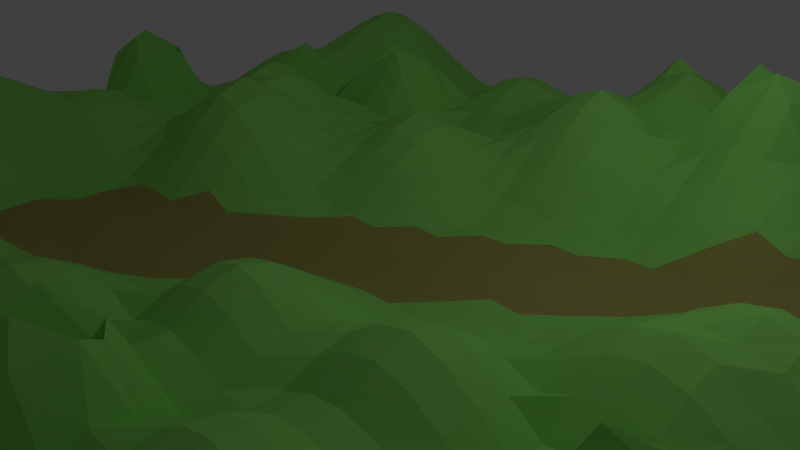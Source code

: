 # Source: terrain1.blend  (saved by Blender 2.66.1; exported with 4.5.12 LTS)
import bpy
from mathutils import Matrix  # noqa: F401  (used for matrix-valued properties, if any)

bpy.ops.wm.read_factory_settings(use_empty=True)
scene = bpy.context.scene
scene.name = 'Scene'

# ---- collections
col_collection_1 = bpy.data.collections.new('Collection 1'); scene.collection.children.link(col_collection_1)

# ---- materials (node trees are filled in below, after node groups)
mat_terrainmat1 = bpy.data.materials.new('terrainMat1')
mat_terrainmat1.alpha_threshold = 0.0
mat_terrainmat1.use_transparent_shadow = False
mat_terrainmat1.diffuse_color = (0.3021, 0.8, 0.1553, 1.0)
mat_terrainmat1.roughness = 0.5
mat_terrainmat1.line_color = (0.0, 0.0, 0.0, 1.0)
mat_terrainmat2 = bpy.data.materials.new('terrainMat2')
mat_terrainmat2.alpha_threshold = 0.0
mat_terrainmat2.use_transparent_shadow = False
mat_terrainmat2.diffuse_color = (0.233, 0.1572, 0.05636, 1.0)
mat_terrainmat2.roughness = 0.5
mat_terrainmat2.line_color = (0.0, 0.0, 0.0, 1.0)
mat_terrainmat3 = bpy.data.materials.new('terrainMat3')
mat_terrainmat3.alpha_threshold = 0.0
mat_terrainmat3.use_transparent_shadow = False
mat_terrainmat3.diffuse_color = (0.3931, 0.3713, 0.1067, 1.0)
mat_terrainmat3.roughness = 0.5
mat_terrainmat3.line_color = (0.0, 0.0, 0.0, 1.0)

# ---- material node trees

# ---- world
world_world = bpy.data.worlds.new('World'); scene.world = world_world
world_world.color = (0.05088, 0.05088, 0.05088)
world_world.use_sun_shadow = False
world_world.sun_shadow_jitter_overblur = 0.0
world_world.cycles.sampling_method = 'MANUAL'
world_world.cycles.sample_map_resolution = 256

# ---- cameras
cam_camera = bpy.data.cameras.new('Camera')
cam_camera.clip_end = 100.0
cam_camera.lens = 35.0
cam_camera.sensor_width = 32.0
cam_camera.sensor_height = 18.0
cam_camera.ortho_scale = 7.314
cam_camera.dof.focus_distance = 0.0
cam_camera.dof.aperture_fstop = 128.0

# ---- lights
light_lamp = bpy.data.lights.new('Lamp', 'POINT')
light_lamp.transmission_factor = 0.0
light_lamp.cutoff_distance = 30.0
light_lamp.energy = 100.0
light_lamp.shadow_buffer_clip_start = 1.001
light_lamp.shadow_soft_size = 0.1
light_lamp.shadow_maximum_resolution = 0.006
light_lamp.use_absolute_resolution = True
light_lamp.cycles.use_multiple_importance_sampling = False

# ---- meshes
me_plane = bpy.data.meshes.new('Plane')
me_plane.from_pydata([(1.0, -1.0, 0.0), (-1.0, -1.0, 0.03596), (1.0, 1.0, 0.08947), (-1.0, 1.0, 0.0), (0.0, -1.0, 0.02003), (0.0, 1.0, 0.004398), (1.0, 0.0, 0.05448), (-1.0, 0.0, 0.004398), (0.0, 0.0, 0.0), (-0.5, -1.0, 0.0001367), (-0.5, 1.0, 0.04225), (1.0, 0.5, 0.0), (-1.0, -0.5, 0.1289), (0.5, -1.0, 0.002299), (0.5, 1.0, 0.04225), (1.0, -0.5, 0.0), (-1.0, 0.5, 0.0), (0.0, 0.5, 0.0863), (0.0, -0.5, 0.1374), (-0.5, 0.0, 0.09381), (0.5, 0.0, 0.01485), (0.5, 0.5, 0.0594), (-0.5, 0.5, 0.06193), (-0.5, -0.5, 0.01388), (0.5, -0.5, 0.1215), (-0.75, -1.0, 0.0001367), (-0.75, 1.0, 0.04225), (1.0, 0.75, 0.08947), (-1.0, -0.75, 0.03596), (0.75, -1.0, 0.03878), (0.75, 1.0, 0.08947), (1.0, -0.75, 0.0), (-1.0, 0.75, 0.0), (0.0, 0.75, 0.1374), (0.0, -0.75, 0.0463), (-0.75, 0.0, 0.1374), (0.25, 0.0, 0.004613), (-0.25, -1.0, 0.01811), (-0.25, 1.0, 0.0), (1.0, 0.25, 0.05448), (-1.0, -0.25, 0.1793), (0.25, -1.0, 0.08349), (0.25, 1.0, 0.1289), (1.0, -0.2495, 0.1606), (-0.9997, 0.2505, 0.1606), (0.0, 0.25, 0.08349), (0.0, -0.25, 0.004398), (-0.25, 0.0, 0.08947), (0.75, 0.0, 0.1374), (0.5159, 0.7784, 0.3016), (0.5, 0.25, 0.01152), (0.25, 0.5, 0.1442), (0.75, 0.5, 0.05448), (-0.5, 0.75, 0.1289), (-0.5, 0.25, 0.1995), (-0.75, 0.5, 0.1374), (-0.2487, 0.5023, 0.1733), (-0.5, -0.25, 0.0), (-0.5, -0.75, 0.1509), (-0.75, -0.5, 0.129), (-0.25, -0.5, 0.07243), (0.5, -0.25, 0.1374), (0.5, -0.75, 0.03878), (0.25, -0.5, 0.09766), (0.75, -0.5, 0.1215), (0.75, 0.75, 0.1354), (-0.25, 0.75, 0.0463), (-0.25, -0.25, 0.0), (0.75, -0.25, 0.0463), (0.25, 0.75, 0.1442), (0.25, 0.25, 0.004613), (0.75, 0.25, 0.05448), (-0.75, 0.75, 0.1332), (-0.75, 0.25, 0.004398), (-0.25, 0.25, 0.1083), (-0.75, -0.25, 0.1091), (-0.75, -0.75, 0.09493), (-0.25, -0.75, 0.1995), (0.25, -0.25, 0.1374), (0.25, -0.75, 0.106), (0.75, -0.75, 0.1215), (-0.875, -1.0, 0.03596), (-0.875, 1.0, 0.0), (1.0, 0.875, 0.1442), (-0.9851, -0.8485, 0.2131), (0.875, -1.0, 0.002299), (0.875, 1.0, 0.1442), (1.0, -0.875, 0.0), (-1.0, 0.875, 0.0), (0.0, 0.875, 0.08349), (0.0, -0.875, 0.0463), (-0.875, 0.0, 0.08349), (0.125, 0.0, 0.0), (-0.125, -1.0, 0.0), (-0.125, 1.0, 0.004398), (1.0, 0.125, 0.09493), (-1.0, -0.125, 0.07243), (0.125, -1.0, 0.08349), (0.125, 1.0, 0.04225), (1.0, -0.125, 0.02003), (-0.9997, 0.1255, 0.1606), (0.0, 0.125, 0.004398), (0.0, -0.125, 0.0), (-0.125, 0.0, 0.006896), (0.875, 0.0, 0.1374), (0.5, 0.875, 0.114), (0.5, 0.125, 0.01755), (0.125, 0.5, 0.1083), (0.625, 0.5, 0.09493), (-0.5, 0.875, 0.1289), (-0.5, 0.125, 0.1442), (-0.875, 0.5, 0.0463), (-0.3738, 0.5022, 0.1726), (-0.5, -0.125, 0.01128), (-0.5, -0.875, 0.09128), (-0.875, -0.5, 0.1995), (-0.375, -0.5, 0.06808), (0.5, -0.125, 0.0763), (0.5, -0.875, 0.03878), (0.125, -0.5, 0.08349), (0.625, -0.5, 0.1215), (-0.625, -1.0, 0.007201), (-0.625, 1.0, 0.07833), (1.0, 0.625, 0.006896), (-1.0, -0.625, 0.04225), (0.625, -1.0, 0.03878), (0.625, 1.0, 0.006896), (1.0, -0.625, 0.0), (-1.0, 0.625, 0.0), (0.0, 0.625, 0.09812), (0.0, -0.625, 0.1374), (-0.625, 0.0, 0.0863), (0.375, 0.0, 0.01152), (-0.375, -1.0, 0.01811), (-0.375, 1.0, 0.0), (1.0, 0.375, 0.0001367), (-1.0, -0.375, 0.1793), (0.375, -1.0, 0.02003), (0.375, 1.0, 0.1289), (1.0, -0.3745, 0.1606), (-1.0, 0.375, 0.0), (0.0, 0.375, 0.1374), (0.0, -0.375, 0.0463), (-0.375, 0.0, 0.1442), (0.625, 0.0, 0.04239), (0.5, 0.625, 0.1406), (0.5, 0.375, 0.001051), (0.375, 0.5, 0.08961), (0.875, 0.5, 0.0001367), (-0.5, 0.625, 0.06152), (-0.5, 0.375, 0.1474), (-0.625, 0.5, 0.1878), (-0.125, 0.5, 0.08349), (-0.5, -0.375, 0.0), (-0.5, -0.625, 0.1153), (-0.625, -0.5, 0.02525), (-0.125, -0.5, 0.09101), (0.5, -0.375, 0.08349), (0.5, -0.625, 0.1215), (0.375, -0.5, 0.03878), (0.875, -0.5, 0.03878), (0.75, 0.875, 0.1444), (0.75, 0.625, 0.09689), (0.6419, 0.7801, 0.2714), (0.875, 0.75, 0.1444), (-0.25, 0.875, 0.02003), (-0.2487, 0.6273, 0.17), (-0.375, 0.75, 0.01811), (-0.125, 0.75, 0.1374), (-0.25, -0.125, 0.006896), (-0.25, -0.375, 0.0), (-0.375, -0.25, 0.0), (-0.125, -0.25, 0.0), (0.75, -0.125, 0.08349), (0.75, -0.375, 0.03878), (0.625, -0.25, 0.1374), (0.8755, -0.2491, 0.1644), (0.25, 0.875, 0.1995), (0.25, 0.625, 0.2226), (0.125, 0.75, 0.1295), (0.375, 0.75, 0.129), (0.25, 0.375, 0.02312), (0.25, 0.125, 0.008479), (0.125, 0.25, 0.02003), (0.375, 0.25, 0.01152), (0.75, 0.375, 0.0001367), (0.75, 0.125, 0.09493), (0.625, 0.25, 0.004729), (0.875, 0.25, 0.09493), (-0.75, 0.875, 0.1289), (-0.75, 0.625, 0.1136), (-0.875, 0.75, 0.01811), (-0.625, 0.75, 0.2038), (-0.75, 0.375, 0.08349), (-0.75, 0.125, 0.0463), (-0.8747, 0.2505, 0.1606), (-0.625, 0.25, 0.08267), (-0.25, 0.375, 0.08457), (-0.25, 0.125, 0.1442), (-0.375, 0.25, 0.1995), (-0.125, 0.25, 0.0863), (-0.75, -0.125, 0.1386), (-0.75, -0.375, 0.1289), (-0.875, -0.25, 0.1973), (-0.625, -0.25, 0.02003), (-0.75, -0.625, 0.09128), (-0.75, -0.875, 0.05448), (-0.875, -0.75, 0.04283), (-0.625, -0.75, 0.1564), (-0.25, -0.625, 0.1836), (-0.25, -0.875, 0.1289), (-0.375, -0.75, 0.2064), (-0.125, -0.75, 0.09726), (0.25, -0.125, 0.0463), (0.25, -0.375, 0.1374), (0.125, -0.25, 0.08349), (0.375, -0.25, 0.08349), (0.2886, -0.5562, 0.1377), (0.25, -0.875, 0.1878), (0.125, -0.75, 0.08349), (0.375, -0.75, 0.02003), (0.75, -0.625, 0.1215), (0.75, -0.875, 0.1215), (0.625, -0.75, 0.1215), (0.875, -0.75, 0.03878), (0.875, 0.875, 0.2226), (-0.125, 0.875, 0.08349), (-0.125, -0.125, 0.0), (0.875, -0.125, 0.08349), (0.375, 0.875, 0.1995), (0.375, 0.375, 0.007384), (0.875, 0.375, 0.007201), (-0.625, 0.875, 0.1995), (-0.625, 0.375, 0.1136), (-0.125, 0.375, 0.1374), (-0.625, -0.125, 0.08349), (-0.625, -0.625, 0.09493), (-0.125, -0.625, 0.1354), (0.375, -0.125, 0.01944), (0.375, -0.625, 0.09476), (0.875, -0.625, 0.03878), (0.625, 0.875, 0.04894), (0.625, 0.625, 0.1679), (0.875, 0.625, 0.03025), (-0.375, 0.875, 0.01811), (-0.3747, 0.6255, 0.1606), (-0.125, 0.625, 0.08349), (-0.375, -0.125, 0.02312), (-0.375, -0.375, 0.0), (-0.125, -0.375, 0.02003), (0.625, -0.125, 0.08349), (0.625, -0.375, 0.08349), (0.8754, -0.3743, 0.1627), (0.125, 0.875, 0.09726), (0.125, 0.625, 0.1626), (0.375, 0.625, 0.1512), (0.125, 0.375, 0.05174), (0.125, 0.125, 0.0), (0.375, 0.125, 0.01755), (0.625, 0.375, 0.007201), (0.625, 0.125, 0.02373), (0.875, 0.125, 0.1564), (-0.875, 0.875, 0.01811), (-0.875, 0.625, 0.02003), (-0.625, 0.625, 0.1441), (-0.875, 0.375, 0.02003), (-0.8737, 0.1273, 0.1733), (-0.625, 0.125, 0.06152), (-0.375, 0.375, 0.1289), (-0.375, 0.125, 0.2226), (-0.125, 0.125, 0.02749), (-0.875, -0.125, 0.1354), (-0.875, -0.375, 0.1995), (-0.625, -0.375, 0.01811), (-0.875, -0.625, 0.07847), (-0.8601, -0.8485, 0.187), (-0.625, -0.875, 0.09493), (-0.375, -0.625, 0.1794), (-0.375, -0.875, 0.129), (-0.125, -0.875, 0.04225), (0.125, -0.125, 0.02003), (0.125, -0.375, 0.08349), (0.375, -0.375, 0.08349), (0.125, -0.625, 0.106), (0.125, -0.875, 0.1374), (0.375, -0.875, 0.0463), (0.625, -0.625, 0.1215), (0.625, -0.875, 0.1215), (0.875, -0.875, 0.03878), (-0.9375, -1.0, 0.06621), (-0.9375, 1.0, 0.0), (1.0, 0.9375, 0.1289), (-0.9997, -0.937, 0.1606), (0.9375, -1.0, 0.0), (0.9375, 1.0, 0.1289), (1.0, -0.9375, 0.0), (-1.0, 0.9375, 0.0), (0.0, 0.9375, 0.03878), (0.0, -0.9375, 0.03878), (-0.9375, 0.0, 0.03878), (0.0625, 0.0, 0.0), (-0.0625, -1.0, 0.0001367), (-0.0625, 1.0, 0.007201), (1.0, 0.0625, 0.08349), (-1.0, -0.0625, 0.02525), (0.0625, -1.0, 0.05448), (0.0625, 1.0, 0.007033), (1.0, -0.0625, 0.03878), (-1.0, 0.0625, 0.0361), (0.0, 0.0625, 0.0), (0.0, -0.0625, 0.0), (-0.0625, 0.0, 0.0), (0.9375, 0.0, 0.09493), (0.5, 0.9375, 0.06808), (0.5, 0.0625, 0.01503), (0.0625, 0.5, 0.09128), (0.5625, 0.5, 0.08349), (-0.5, 0.9375, 0.08947), (-0.5, 0.0625, 0.129), (-0.9375, 0.5, 0.007201), (-0.4375, 0.5, 0.06056), (-0.5, -0.0625, 0.04935), (-0.5, -0.9375, 0.03336), (-0.9375, -0.5, 0.1793), (-0.4375, -0.5, 0.04225), (0.5, -0.0625, 0.03715), (0.5, -0.9375, 0.02003), (0.0625, -0.5, 0.1215), (0.5625, -0.5, 0.1374), (-0.5625, -1.0, 0.004398), (-0.5625, 1.0, 0.06808), (1.0, 0.5625, 0.0), (-1.0, -0.5625, 0.08947), (0.5625, -1.0, 0.02003), (0.5625, 1.0, 0.006896), (1.0, -0.5625, 0.0), (-1.0, 0.5625, 0.0), (0.0, 0.5625, 0.05514), (0.0, -0.5625, 0.1564), (-0.5625, 0.0, 0.07822), (0.4375, 0.0, 0.01246), (-0.4375, -1.0, 0.006896), (-0.4375, 1.0, 0.01375), (1.0, 0.4375, 0.0), (-1.0, -0.4375, 0.1442), (0.4375, -1.0, 0.0001367), (0.4375, 1.0, 0.08947), (1.0, -0.4375, 0.03596), (-1.0, 0.4375, 0.0), (0.0, 0.4375, 0.1215), (0.0, -0.4375, 0.09493), (-0.4375, 0.0, 0.1289), (0.5625, 0.0, 0.01478), (0.5, 0.5625, 0.09426), (0.5, 0.4375, 0.02003), (0.4375, 0.5, 0.06152), (0.9375, 0.5, 0.0), (-0.5, 0.5625, 0.04464), (-0.5, 0.4375, 0.1031), (-0.5625, 0.5, 0.09689), (-0.0625, 0.5, 0.09493), (-0.5, -0.4375, 0.0), (-0.5, -0.5625, 0.06152), (-0.5625, -0.5, 0.004398), (-0.0625, -0.5, 0.1215), (0.5, -0.4375, 0.08349), (0.5, -0.5625, 0.1374), (0.4375, -0.5, 0.08349), (0.9375, -0.5, 0.004398), (0.75, 0.9375, 0.1289), (0.75, 0.5625, 0.08349), (0.6011, 0.8188, 0.2196), (0.8125, 0.75, 0.1474), (-0.25, 0.9375, 0.002299), (-0.2346, 0.5899, 0.1865), (-0.4375, 0.75, 0.06808), (-0.1875, 0.75, 0.09493), (-0.25, -0.0625, 0.04225), (-0.25, -0.4375, 0.01824), (-0.4375, -0.25, 0.0), (-0.1875, -0.25, 0.0), (0.75, -0.0625, 0.1215), (0.75, -0.4375, 0.08349), (0.5625, -0.25, 0.1564), (0.8125, -0.25, 0.04283), (0.25, 0.9375, 0.2297), (0.25, 0.5625, 0.1995), (0.0625, 0.75, 0.1219), (0.3125, 0.75, 0.1442), (0.25, 0.4375, 0.07833), (0.25, 0.0625, 0.007585), (0.0625, 0.25, 0.05448), (0.3125, 0.25, 0.009303), (0.75, 0.4375, 0.02003), (0.75, 0.0625, 0.1215), (0.5625, 0.25, 0.009303), (0.8125, 0.25, 0.08349), (-0.75, 0.9375, 0.08947), (-0.75, 0.5625, 0.1219), (-0.9375, 0.75, 0.0), (-0.6875, 0.75, 0.1862), (-0.75, 0.4375, 0.1215), (-0.75, 0.0625, 0.09493), (-0.9226, 0.2765, 0.1638), (-0.6875, 0.25, 0.03025), (-0.25, 0.4375, 0.07225), (-0.25, 0.0625, 0.1289), (-0.4375, 0.25, 0.2226), (-0.1875, 0.25, 0.09128), (-0.75, -0.0625, 0.1564), (-0.75, -0.4375, 0.1442), (-0.9375, -0.25, 0.2017), (-0.6875, -0.25, 0.05514), (-0.75, -0.5625, 0.1083), (-0.75, -0.9375, 0.02003), (-0.9375, -0.75, 0.06621), (-0.6875, -0.75, 0.1374), (-0.25, -0.5625, 0.1359), (-0.25, -0.9375, 0.06808), (-0.4375, -0.75, 0.1819), (-0.1875, -0.75, 0.1465), (0.25, -0.0625, 0.007143), (0.25, -0.4375, 0.09493), (0.0625, -0.25, 0.03878), (0.3125, -0.25, 0.1215), (0.2655, -0.5349, 0.1673), (0.25, -0.9375, 0.1215), (0.0625, -0.75, 0.05448), (0.3125, -0.75, 0.07617), (0.75, -0.5625, 0.1374), (0.75, -0.9375, 0.08349), (0.5625, -0.75, 0.08349), (0.8125, -0.75, 0.08349), (-0.8125, -1.0, 0.0), (-0.8125, 1.0, 0.01375), (1.0, 0.8125, 0.1289), (-0.9997, -0.812, 0.1606), (0.8125, -1.0, 0.02003), (0.8125, 1.0, 0.1289), (1.0, -0.8125, 0.0), (-1.0, 0.8125, 0.0), (0.0, 0.8125, 0.1215), (0.0, -0.8125, 0.03878), (-0.8125, 0.0, 0.1215), (0.1875, 0.0, -0.0005227), (-0.1875, -1.0, 0.006896), (-0.1875, 1.0, 0.0001367), (1.0, 0.1875, 0.08349), (-1.0, -0.1875, 0.129), (0.1875, -1.0, 0.09493), (0.1875, 1.0, 0.08947), (1.0, -0.1875, 0.03823), (-0.9851, 0.214, 0.2131), (0.0, 0.1875, 0.03878), (0.0, -0.1875, 0.0001367), (-0.1875, 0.0, 0.04225), (0.8125, 0.0, 0.1564), (0.5003, 0.813, 0.2477), (0.5, 0.1875, 0.01503), (0.1875, 0.5, 0.129), (0.6875, 0.5, 0.08349), (-0.5, 0.8125, 0.1442), (-0.5, 0.1875, 0.1793), (-0.8125, 0.5, 0.09493), (-0.2962, 0.5291, 0.2179), (-0.5, -0.1875, 0.0001367), (-0.5, -0.8125, 0.1354), (-0.8125, -0.5, 0.1793), (-0.3125, -0.5, 0.07833), (0.5, -0.1875, 0.1215), (0.5, -0.8125, 0.0463), (0.1875, -0.5, 0.06754), (0.6875, -0.5, 0.1374), (-0.6875, -1.0, 0.004398), (-0.6875, 1.0, 0.06808), (1.0, 0.6875, 0.04225), (-1.0, -0.6875, 0.006896), (0.6875, -1.0, 0.0463), (0.6875, 1.0, 0.04225), (1.0, -0.6875, 0.0), (-1.0, 0.6875, 0.0), (0.0, 0.6875, 0.1264), (0.0, -0.6875, 0.09493), (-0.6875, 0.0, 0.1215), (0.3125, 0.0, 0.009303), (-0.3125, -1.0, 0.02312), (-0.3125, 1.0, 0.0), (1.0, 0.3125, 0.02003), (-1.0, -0.3125, 0.1995), (0.3125, -1.0, 0.05448), (0.3125, 1.0, 0.1442), (1.015, -0.286, 0.187), (-1.0, 0.3125, 0.03596), (0.0, 0.3125, 0.1215), (0.0, -0.3125, 0.007201), (-0.3125, 0.0, 0.1289), (0.6875, 0.0, 0.09203), (0.5007, 0.6887, 0.2534), (0.5, 0.3125, 0.007585), (0.3125, 0.5, 0.1289), (0.8125, 0.5, 0.02003), (-0.5, 0.6875, 0.09175), (-0.5, 0.3125, 0.1815), (-0.6875, 0.5, 0.1564), (-0.1875, 0.5, 0.07397), (-0.5, -0.3125, 0.0), (-0.5, -0.6875, 0.1441), (-0.6875, -0.5, 0.07243), (-0.1875, -0.5, 0.07822), (0.5, -0.3125, 0.1215), (0.5, -0.6875, 0.08349), (0.3125, -0.5, 0.06754), (0.8125, -0.5, 0.08349), (0.75, 0.8125, 0.1474), (0.75, 0.6875, 0.1136), (0.6875, 0.75, 0.1732), (0.9375, 0.75, 0.1289), (-0.25, 0.8125, 0.03878), (-0.25, 0.6875, 0.06573), (-0.3125, 0.75, 0.007201), (-0.0625, 0.75, 0.1564), (-0.25, -0.1875, 0.0), (-0.25, -0.3125, 0.0), (-0.3125, -0.25, 0.0), (-0.0625, -0.25, 0.0), (0.75, -0.1875, 0.03878), (0.75, -0.3125, 0.03878), (0.6875, -0.25, 0.09493), (0.9524, -0.2235, 0.1638), (0.25, 0.8125, 0.1793), (0.25, 0.6875, 0.1995), (0.1875, 0.75, 0.1359), (0.4375, 0.75, 0.1702), (0.25, 0.3125, 0.0002514), (0.25, 0.1875, 0.007585), (0.1875, 0.25, -0.000387), (0.4375, 0.25, 0.01235), (0.75, 0.3125, 0.02003), (0.75, 0.1875, 0.08349), (0.6875, 0.25, 0.01929), (0.9375, 0.25, 0.08349), (-0.75, 0.8125, 0.1442), (-0.75, 0.6875, 0.1239), (-0.8125, 0.75, 0.06822), (-0.5625, 0.75, 0.1794), (-0.75, 0.3125, 0.03878), (-0.75, 0.1875, 0.007201), (-0.8125, 0.25, 0.0361), (-0.5625, 0.25, 0.1444), (-0.25, 0.3125, 0.1031), (-0.25, 0.1875, 0.1311), (-0.3125, 0.25, 0.1444), (-0.0625, 0.25, 0.09493), (-0.75, -0.1875, 0.1219), (-0.75, -0.3125, 0.09652), (-0.8125, -0.25, 0.162), (-0.5625, -0.25, 0.002299), (-0.75, -0.6875, 0.0863), (-0.75, -0.8125, 0.08349), (-0.8125, -0.75, 0.0463), (-0.5625, -0.75, 0.1421), (-0.25, -0.6875, 0.1996), (-0.25, -0.8125, 0.1793), (-0.3125, -0.75, 0.2226), (-0.0625, -0.75, 0.05989), (0.25, -0.1875, 0.09493), (0.25, -0.3125, 0.1564), (0.1875, -0.25, 0.1215), (0.4375, -0.25, 0.09493), (0.2676, -0.6561, 0.226), (0.25, -0.8125, 0.1215), (0.1875, -0.75, 0.09784), (0.4375, -0.75, 0.02003), (0.75, -0.6875, 0.08349), (0.75, -0.8125, 0.1878), (0.6875, -0.75, 0.1374), (0.9375, -0.75, 0.004398), (0.875, 0.9375, 0.1995), (0.875, 0.8125, 0.1995), (0.8125, 0.875, 0.1995), (0.9375, 0.875, 0.1995), (-0.125, 0.9375, 0.03878), (-0.125, 0.8125, 0.1215), (-0.1875, 0.875, 0.05448), (-0.0625, 0.875, 0.09493), (-0.125, -0.0625, 0.0), (-0.125, -0.1875, 0.0), (-0.1875, -0.125, 0.0), (-0.0625, -0.125, 0.0), (0.875, -0.0625, 0.1215), (0.875, -0.1875, 0.06573), (0.8125, -0.125, 0.09493), (0.9375, -0.125, 0.05448), (0.375, 0.9375, 0.1793), (0.375, 0.8125, 0.1793), (0.3125, 0.875, 0.2226), (0.4375, 0.875, 0.1442), (0.375, 0.4375, 0.04225), (0.375, 0.3125, 0.007585), (0.3125, 0.375, 0.01743), (0.4375, 0.375, 0.001725), (0.875, 0.4375, 0.0), (0.875, 0.3125, 0.0463), (0.8125, 0.375, 0.004398), (0.9375, 0.375, 0.004398), (-0.625, 0.9375, 0.1442), (-0.625, 0.8125, 0.2226), (-0.6875, 0.875, 0.1793), (-0.5625, 0.875, 0.1793), (-0.625, 0.4375, 0.1243), (-0.625, 0.3125, 0.1031), (-0.6875, 0.375, 0.09689), (-0.5625, 0.375, 0.1354), (-0.125, 0.4375, 0.1215), (-0.125, 0.3125, 0.1215), (-0.1875, 0.375, 0.09689), (-0.0625, 0.375, 0.1564), (-0.625, -0.0625, 0.09493), (-0.625, -0.1875, 0.05448), (-0.6875, -0.125, 0.1215), (-0.5625, -0.125, 0.03878), (-0.625, -0.5625, 0.05174), (-0.625, -0.6875, 0.1374), (-0.6875, -0.625, 0.09101), (-0.5625, -0.625, 0.09426), (-0.125, -0.5625, 0.1219), (-0.125, -0.6875, 0.1249), (-0.1875, -0.625, 0.162), (-0.0625, -0.625, 0.1264), (0.375, -0.0625, 0.009404), (0.375, -0.1875, 0.05448), (0.3125, -0.125, 0.03756), (0.4375, -0.125, 0.04979), (0.375, -0.5625, 0.07187), (0.375, -0.6875, 0.05443), (0.3273, -0.5985, 0.1914), (0.4375, -0.625, 0.08349), (0.875, -0.5625, 0.0463), (0.875, -0.6875, 0.02003), (0.8125, -0.625, 0.08349), (0.9375, -0.625, 0.004398), (0.625, 0.9375, 0.01811), (0.625, 0.8125, 0.2138), (0.5625, 0.875, 0.06641), (0.6875, 0.875, 0.08267), (0.6263, 0.6898, 0.2595), (0.625, 0.5625, 0.1374), (0.5625, 0.625, 0.1823), (0.6875, 0.625, 0.1374), (0.875, 0.6875, 0.08267), (0.875, 0.5625, 0.004398), (0.8125, 0.625, 0.06193), (0.9375, 0.625, 0.01811), (-0.375, 0.9375, 0.006896), (-0.375, 0.8125, 0.02312), (-0.4375, 0.875, 0.06808), (-0.3125, 0.875, 0.0001367), (-0.375, 0.6875, 0.04255), (-0.3602, 0.589, 0.2131), (-0.4375, 0.625, 0.04861), (-0.2976, 0.6515, 0.1638), (-0.125, 0.6875, 0.1215), (-0.125, 0.5625, 0.03878), (-0.1875, 0.625, 0.07397), (-0.0625, 0.625, 0.09493), (-0.375, -0.0625, 0.07833), (-0.375, -0.1875, 0.0), (-0.4375, -0.125, 0.01811), (-0.3125, -0.125, 0.01811), (-0.375, -0.3125, 0.0), (-0.375, -0.4375, 0.01811), (-0.4375, -0.375, 0.0), (-0.3125, -0.375, 0.0), (-0.125, -0.3125, 0.0001367), (-0.125, -0.4375, 0.05448), (-0.1875, -0.375, 0.002299), (-0.0625, -0.375, 0.03878), (0.625, -0.0625, 0.03659), (0.625, -0.1875, 0.1215), (0.5625, -0.125, 0.09203), (0.6875, -0.125, 0.05448), (0.625, -0.3125, 0.1215), (0.625, -0.4375, 0.08349), (0.5625, -0.375, 0.09493), (0.6875, -0.375, 0.05448), (0.8899, -0.286, 0.2131), (0.875, -0.4375, 0.05345), (0.8125, -0.375, 0.05345), (0.9524, -0.3485, 0.2135), (0.125, 0.9375, 0.07036), (0.125, 0.8125, 0.1031), (0.0625, 0.875, 0.07373), (0.1875, 0.875, 0.1444), (0.125, 0.6875, 0.162), (0.125, 0.5625, 0.1311), (0.0625, 0.625, 0.1249), (0.1875, 0.625, 0.1996), (0.375, 0.6875, 0.1332), (0.375, 0.5625, 0.1332), (0.3125, 0.625, 0.1995), (0.4375, 0.625, 0.1189), (0.125, 0.4375, 0.07822), (0.125, 0.3125, 0.03878), (0.0625, 0.375, 0.09493), (0.1875, 0.375, 0.02525), (0.125, 0.1875, 0.002299), (0.125, 0.0625, 0.0), (0.0625, 0.125, 0.0001367), (0.1875, 0.125, 0.001725), (0.375, 0.1875, 0.01503), (0.375, 0.0625, 0.01503), (0.3125, 0.125, 0.01235), (0.4375, 0.125, 0.02192), (0.625, 0.4375, 0.0463), (0.625, 0.3125, 0.0002514), (0.5625, 0.375, 0.003842), (0.6875, 0.375, 0.004398), (0.625, 0.1875, 0.01106), (0.625, 0.0625, 0.03715), (0.5625, 0.125, 0.01246), (0.6875, 0.125, 0.04979), (0.875, 0.1875, 0.1374), (0.875, 0.0625, 0.1374), (0.8125, 0.125, 0.1374), (0.9375, 0.125, 0.1374), (-0.875, 0.9375, 0.006896), (-0.875, 0.8125, 0.02312), (-0.9375, 0.875, 0.0), (-0.8125, 0.875, 0.06808), (-0.875, 0.6875, 0.009191), (-0.875, 0.5625, 0.03878), (-0.9375, 0.625, 0.0001367), (-0.8125, 0.625, 0.06533), (-0.625, 0.6875, 0.177), (-0.625, 0.5625, 0.129), (-0.6875, 0.625, 0.1425), (-0.5625, 0.625, 0.1153), (-0.875, 0.4375, 0.03878), (-0.875, 0.3125, 0.03823), (-0.9375, 0.375, 0.0001367), (-0.8125, 0.375, 0.05448), (-0.8601, 0.214, 0.187), (-0.875, 0.0625, 0.07397), (-0.9221, 0.1524, 0.2151), (-0.8125, 0.125, 0.06573), (-0.625, 0.1875, 0.06822), (-0.625, 0.0625, 0.06921), (-0.6875, 0.125, 0.04464), (-0.5625, 0.125, 0.09175), (-0.375, 0.4375, 0.08062), (-0.375, 0.3125, 0.1793), (-0.4375, 0.375, 0.1444), (-0.3125, 0.375, 0.09652), (-0.375, 0.1875, 0.1995), (-0.375, 0.0625, 0.1995), (-0.4375, 0.125, 0.1995), (-0.3125, 0.125, 0.1995), (-0.125, 0.1875, 0.05514), (-0.125, 0.0625, 0.01811), (-0.1875, 0.125, 0.07847), (-0.0625, 0.125, 0.007201), (-0.875, -0.0625, 0.1039), (-0.875, -0.1875, 0.1724), (-0.9375, -0.125, 0.1131), (-0.8125, -0.125, 0.1407), (-0.875, -0.3125, 0.1996), (-0.875, -0.4375, 0.2226), (-0.9375, -0.375, 0.1995), (-0.8125, -0.375, 0.1793), (-0.625, -0.3125, 0.007033), (-0.625, -0.4375, 0.02312), (-0.6875, -0.375, 0.06808), (-0.5625, -0.375, 0.0), (-0.875, -0.5625, 0.1442), (-0.875, -0.6875, 0.02749), (-0.9375, -0.625, 0.06808), (-0.8125, -0.625, 0.0871), (-0.8745, -0.8116, 0.1643), (-0.8747, -0.937, 0.1606), (-0.8989, -0.8062, 0.1333), (-0.8125, -0.875, 0.08266), (-0.625, -0.8125, 0.1374), (-0.625, -0.9375, 0.0463), (-0.6875, -0.875, 0.08349), (-0.5625, -0.875, 0.0863), (-0.375, -0.5625, 0.1289), (-0.375, -0.6875, 0.2038), (-0.4375, -0.625, 0.1474), (-0.3125, -0.625, 0.1995), (-0.375, -0.8125, 0.1836), (-0.375, -0.9375, 0.06808), (-0.4375, -0.875, 0.1083), (-0.3125, -0.875, 0.1442), (-0.125, -0.8125, 0.06822), (-0.125, -0.9375, 0.01375), (-0.1875, -0.875, 0.08947), (-0.0625, -0.875, 0.01406), (0.125, -0.0625, 0.0001367), (0.125, -0.1875, 0.05448), (0.0625, -0.125, 0.002299), (0.1875, -0.125, 0.03878), (0.125, -0.3125, 0.09493), (0.125, -0.4375, 0.05448), (0.0625, -0.375, 0.03878), (0.1875, -0.375, 0.1215), (0.375, -0.3125, 0.09493), (0.375, -0.4375, 0.05448), (0.3125, -0.375, 0.1215), (0.4375, -0.375, 0.05448), (0.125, -0.5625, 0.09784), (0.125, -0.6875, 0.07617), (0.0625, -0.625, 0.1215), (0.2051, -0.5936, 0.2221), (0.125, -0.8125, 0.1215), (0.125, -0.9375, 0.1215), (0.0625, -0.875, 0.09493), (0.1875, -0.875, 0.1564), (0.375, -0.8125, 0.03878), (0.375, -0.9375, 0.03878), (0.3125, -0.875, 0.09493), (0.4375, -0.875, 0.007201), (0.625, -0.5625, 0.1374), (0.625, -0.6875, 0.08349), (0.5625, -0.625, 0.1374), (0.6875, -0.625, 0.1374), (0.625, -0.8125, 0.1374), (0.625, -0.9375, 0.08349), (0.5625, -0.875, 0.08349), (0.6875, -0.875, 0.1374), (0.875, -0.8125, 0.0463), (0.875, -0.9375, 0.02003), (0.8125, -0.875, 0.08349), (0.9375, -0.875, 0.004398), (0.9375, 0.9375, 0.1793), (-0.0625, 0.9375, 0.0463), (-0.0625, -0.0625, 0.0), (0.9375, -0.0625, 0.08349), (0.4375, 0.9375, 0.1289), (0.4375, 0.4375, 0.01604), (0.9375, 0.4375, 0.0), (-0.5625, 0.9375, 0.1289), (-0.5625, 0.4375, 0.1136), (-0.0625, 0.4375, 0.1374), (-0.5625, -0.0625, 0.05792), (-0.5625, -0.5625, 0.04464), (-0.0625, -0.5625, 0.1374), (0.4375, -0.0625, 0.02373), (0.4375, -0.5625, 0.09493), (0.9375, -0.5625, 0.007201), (0.6875, 0.9375, 0.06808), (0.6875, 0.6875, 0.1516), (0.9375, 0.6875, 0.06808), (-0.3125, 0.9375, 0.0), (-0.3125, 0.6875, 0.07044), (-0.0625, 0.6875, 0.1374), (-0.3125, -0.0625, 0.06808), (-0.3125, -0.3125, 0.0), (-0.0625, -0.3125, 0.004398), (0.6875, -0.0625, 0.08349), (0.6875, -0.3125, 0.08349), (0.9761, -0.2437, 0.1333), (0.1875, 0.9375, 0.1289), (0.1875, 0.6875, 0.1836), (0.4375, 0.6875, 0.1373), (0.1875, 0.4375, 0.07243), (0.1875, 0.1875, 0.0009226), (0.4375, 0.1875, 0.01755), (0.6875, 0.4375, 0.03878), (0.6875, 0.1875, 0.03634), (0.9375, 0.1875, 0.1215), (-0.8125, 0.9375, 0.04225), (-0.8125, 0.6875, 0.06152), (-0.5625, 0.6875, 0.1474), (-0.8125, 0.4375, 0.08349), (-0.8125, 0.1875, 0.07044), (-0.5625, 0.1875, 0.1289), (-0.3125, 0.4375, 0.09475), (-0.3125, 0.1875, 0.1793), (-0.0625, 0.1875, 0.0463), (-0.8125, -0.0625, 0.1374), (-0.8125, -0.3125, 0.1486), (-0.5625, -0.3125, 0.0), (-0.8125, -0.5625, 0.1311), (-0.8125, -0.8125, 0.06573), (-0.5625, -0.8125, 0.1264), (-0.3125, -0.5625, 0.1442), (-0.3125, -0.8125, 0.2499), (-0.0625, -0.8125, 0.02248), (0.1875, -0.0625, 0.004398), (0.1875, -0.3125, 0.1374), (0.4375, -0.3125, 0.08349), (0.189, -0.5597, 0.1797), (0.1875, -0.8125, 0.1374), (0.4375, -0.8125, 0.007201), (0.6875, -0.5625, 0.1564), (0.6875, -0.8125, 0.1564), (0.9375, -0.8125, 0.007201), (0.8125, 0.9375, 0.1793), (0.8125, 0.8125, 0.1815), (0.9375, 0.8125, 0.1793), (-0.1875, 0.9375, 0.02003), (-0.1875, 0.8125, 0.08349), (-0.0625, 0.8125, 0.1374), (-0.1875, -0.0625, 0.01375), (-0.1875, -0.1875, 0.0), (-0.0625, -0.1875, 0.0), (0.8125, -0.0625, 0.1374), (0.8125, -0.1875, 0.0463), (0.9375, -0.1875, 0.08266), (0.3125, 0.9375, 0.1995), (0.3125, 0.8125, 0.1995), (0.4375, 0.8125, 0.1554), (0.3125, 0.4375, 0.06808), (0.3125, 0.3125, 0.004613), (0.4375, 0.3125, 0.008479), (0.8125, 0.4375, 0.002299), (0.8125, 0.3125, 0.03878), (0.9375, 0.3125, 0.03878), (-0.6875, 0.9375, 0.1289), (-0.6875, 0.8125, 0.1995), (-0.5625, 0.8125, 0.1995), (-0.6875, 0.4375, 0.1374), (-0.6875, 0.3125, 0.06193), (-0.5625, 0.3125, 0.1474), (-0.1875, 0.4375, 0.08349), (-0.1875, 0.3125, 0.09426), (-0.0625, 0.3125, 0.1374), (-0.6875, -0.0625, 0.1374), (-0.6875, -0.1875, 0.0863), (-0.5625, -0.1875, 0.02003), (-0.6875, -0.5625, 0.07822), (-0.6875, -0.6875, 0.1215), (-0.5625, -0.6875, 0.129), (-0.1875, -0.5625, 0.1295), (-0.1875, -0.6875, 0.1626), (-0.0625, -0.6875, 0.09812), (0.3125, -0.0625, 0.008339), (0.3125, -0.1875, 0.08349), (0.4375, -0.1875, 0.08349), (0.3129, -0.5618, 0.1675), (0.3136, -0.6855, 0.1759), (0.4375, -0.6875, 0.05448), (0.8125, -0.5625, 0.09493), (0.8125, -0.6875, 0.05448), (0.9375, -0.6875, 0.0001367), (0.5625, 0.9375, 0.01811), (0.5664, 0.8194, 0.2588), (0.6875, 0.8125, 0.1373), (0.5801, 0.7188, 0.3078), (0.5625, 0.5625, 0.1215), (0.6875, 0.5625, 0.1215), (0.8125, 0.6875, 0.1031), (0.8125, 0.5625, 0.03878), (0.9375, 0.5625, 0.0), (-0.4375, 0.9375, 0.04225), (-0.4375, 0.8125, 0.07833), (-0.3125, 0.8125, 0.004398), (-0.4375, 0.6875, 0.04225), (-0.4375, 0.5625, 0.07044), (-0.2739, 0.6313, 0.1333), (-0.1875, 0.6875, 0.08349), (-0.1875, 0.5625, 0.08266), (-0.0625, 0.5625, 0.0463), (-0.4375, -0.0625, 0.06808), (-0.4375, -0.1875, 0.0), (-0.3125, -0.1875, 0.0), (-0.4375, -0.3125, 0.0), (-0.4375, -0.4375, 0.006896), (-0.3125, -0.4375, 0.02312), (-0.1875, -0.3125, 0.0), (-0.1875, -0.4375, 0.02664), (-0.0625, -0.4375, 0.08349), (0.5625, -0.0625, 0.04239), (0.5625, -0.1875, 0.1374), (0.6875, -0.1875, 0.08349), (0.5625, -0.3125, 0.1374), (0.5625, -0.4375, 0.09493), (0.6875, -0.4375, 0.09493), (0.8125, -0.3125, 0.07044), (0.8125, -0.4375, 0.05448), (0.9375, -0.4375, 0.06635), (0.0625, 0.9375, 0.03766), (0.0625, 0.8125, 0.09426), (0.1875, 0.8125, 0.1332), (0.0625, 0.6875, 0.1354), (0.0625, 0.5625, 0.0871), (0.1875, 0.5625, 0.1793), (0.3125, 0.6875, 0.1793), (0.3125, 0.5625, 0.1793), (0.4375, 0.5625, 0.1031), (0.0625, 0.4375, 0.09101), (0.0625, 0.3125, 0.08349), (0.1875, 0.3125, 0.004398), (0.0625, 0.1875, 0.02003), (0.0625, 0.0625, 0.0), (0.1875, 0.0625, 0.0009226), (0.3125, 0.1875, 0.01152), (0.3125, 0.0625, 0.01152), (0.4375, 0.0625, 0.01755), (0.5625, 0.4375, 0.03878), (0.5625, 0.3125, 0.004613), (0.6875, 0.3125, 0.002299), (0.5625, 0.1875, 0.01152), (0.5625, 0.0625, 0.01485), (0.6875, 0.0625, 0.0763), (0.8125, 0.1875, 0.1215), (0.8125, 0.0625, 0.1374), (0.9375, 0.0625, 0.1215), (-0.9375, 0.9375, 0.0), (-0.9375, 0.8125, 0.0), (-0.8125, 0.8125, 0.07833), (-0.9375, 0.6875, 0.0), (-0.9375, 0.5625, 0.004398), (-0.8125, 0.5625, 0.08349), (-0.6875, 0.6875, 0.1672), (-0.6875, 0.5625, 0.1401), (-0.5625, 0.5625, 0.09426), (-0.9375, 0.4375, 0.004398), (-0.9375, 0.3125, 0.06621), (-0.8125, 0.3125, 0.02003), (-0.8989, 0.2563, 0.1333), (-0.9375, 0.0625, 0.08266), (-0.8125, 0.0625, 0.08349), (-0.6875, 0.1875, 0.02248), (-0.6875, 0.0625, 0.08349), (-0.5625, 0.0625, 0.0871), (-0.4375, 0.4375, 0.08267), (-0.4375, 0.3125, 0.1995), (-0.3125, 0.3125, 0.1332), (-0.4375, 0.1875, 0.1995), (-0.4375, 0.0625, 0.1793), (-0.3125, 0.0625, 0.1793), (-0.1875, 0.1875, 0.0871), (-0.1875, 0.0625, 0.06808), (-0.0625, 0.0625, 0.0), (-0.9375, -0.0625, 0.06658), (-0.9375, -0.1875, 0.1626), (-0.8125, -0.1875, 0.1537), (-0.9375, -0.3125, 0.2226), (-0.9375, -0.4375, 0.1995), (-0.8125, -0.4375, 0.1995), (-0.6875, -0.3125, 0.04661), (-0.6875, -0.4375, 0.07833), (-0.5625, -0.4375, 0.0), (-0.9375, -0.5625, 0.1289), (-0.9375, -0.6875, 0.01811), (-0.8125, -0.6875, 0.05514), (-0.9226, -0.786, 0.1638), (-0.9226, -0.911, 0.2135), (-0.8125, -0.9375, 0.03823), (-0.6875, -0.8125, 0.1215), (-0.6875, -0.9375, 0.03878), (-0.5625, -0.9375, 0.03878), (-0.4375, -0.5625, 0.09175), (-0.4375, -0.6875, 0.177), (-0.3125, -0.6875, 0.2226), (-0.4375, -0.8125, 0.162), (-0.4375, -0.9375, 0.04454), (-0.3125, -0.9375, 0.07833), (-0.1875, -0.8125, 0.1289), (-0.1875, -0.9375, 0.04225), (-0.0625, -0.9375, 0.004398), (0.0625, -0.0625, 0.0), (0.0625, -0.1875, 0.02003), (0.1875, -0.1875, 0.08349), (0.0625, -0.3125, 0.0463), (0.0625, -0.4375, 0.08349), (0.1875, -0.4375, 0.08349), (0.3125, -0.3125, 0.1374), (0.3125, -0.4375, 0.08349), (0.4375, -0.4375, 0.05448), (0.0625, -0.5625, 0.1374), (0.0625, -0.6875, 0.08349), (0.189, -0.6847, 0.1797), (0.0625, -0.8125, 0.08349), (0.0625, -0.9375, 0.08349), (0.1875, -0.9375, 0.1374), (0.3125, -0.8125, 0.08349), (0.3125, -0.9375, 0.08349), (0.4375, -0.9375, 0.004398), (0.5625, -0.5625, 0.1564), (0.5625, -0.6875, 0.09493), (0.6875, -0.6875, 0.09493), (0.5625, -0.8125, 0.09493), (0.5625, -0.9375, 0.05448), (0.6875, -0.9375, 0.09493), (0.8125, -0.8125, 0.09493), (0.8125, -0.9375, 0.05448), (0.9375, -0.9375, 0.0001367)], [], [(833, 2, 291), (834, 5, 297), (835, 8, 310), (836, 6, 307), (837, 14, 313), (838, 21, 354), (839, 11, 343), (840, 10, 317), (841, 22, 358), (842, 17, 349), (843, 19, 321), (844, 23, 362), (845, 18, 338), (846, 20, 325), (847, 24, 366), (848, 15, 335), (849, 30, 369), (850, 65, 514), (851, 27, 475), (852, 38, 373), (853, 66, 518), (854, 33, 481), (855, 47, 377), (856, 67, 522), (857, 46, 494), (858, 48, 381), (859, 68, 526), (860, 43, 491), (861, 42, 385), (862, 69, 530), (863, 49, 497), (864, 51, 389), (865, 70, 534), (866, 50, 458), (867, 52, 393), (868, 71, 538), (869, 39, 447), (870, 26, 397), (871, 72, 542), (872, 53, 501), (873, 55, 401), (874, 73, 546), (875, 54, 462), (876, 56, 405), (877, 74, 550), (878, 45, 453), (879, 35, 409), (880, 75, 554), (881, 57, 505), (882, 59, 413), (883, 76, 558), (884, 58, 466), (885, 60, 417), (886, 77, 562), (887, 34, 442), (888, 36, 421), (889, 78, 566), (890, 61, 509), (891, 63, 425), (892, 79, 570), (893, 62, 470), (894, 64, 429), (895, 80, 574), (896, 31, 439), (897, 86, 577), (898, 225, 578), (899, 83, 435), (900, 94, 581), (901, 226, 582), (902, 89, 441), (903, 103, 585), (904, 227, 586), (905, 102, 454), (906, 104, 589), (907, 228, 590), (908, 99, 451), (909, 138, 593), (910, 229, 594), (911, 105, 457), (912, 147, 597), (913, 230, 598), (914, 146, 498), (915, 148, 601), (916, 231, 602), (917, 135, 487), (918, 122, 605), (919, 232, 606), (920, 109, 461), (921, 151, 609), (922, 233, 610), (923, 150, 502), (924, 152, 613), (925, 234, 614), (926, 141, 493), (927, 131, 617), (928, 235, 618), (929, 113, 465), (930, 155, 621), (931, 236, 622), (932, 154, 506), (933, 156, 625), (934, 237, 626), (935, 130, 482), (936, 132, 629), (937, 238, 630), (938, 117, 469), (939, 159, 633), (940, 239, 634), (941, 158, 510), (942, 160, 637), (943, 240, 638), (944, 127, 479), (945, 126, 641), (946, 241, 642), (947, 161, 513), (948, 163, 645), (949, 242, 646), (950, 162, 370), (951, 164, 649), (952, 243, 650), (953, 123, 331), (954, 134, 653), (955, 244, 654), (956, 165, 517), (957, 167, 657), (958, 245, 658), (959, 166, 374), (960, 168, 661), (961, 246, 662), (962, 129, 337), (963, 143, 665), (964, 247, 666), (965, 169, 521), (966, 171, 669), (967, 248, 670), (968, 170, 378), (969, 172, 673), (970, 249, 674), (971, 142, 350), (972, 144, 677), (973, 250, 678), (974, 173, 525), (975, 175, 681), (976, 251, 682), (977, 174, 382), (978, 176, 685), (979, 252, 686), (980, 139, 347), (981, 98, 689), (982, 253, 690), (983, 177, 529), (984, 179, 693), (985, 254, 694), (986, 178, 386), (987, 180, 697), (988, 255, 698), (989, 145, 353), (990, 107, 701), (991, 256, 702), (992, 181, 533), (993, 183, 705), (994, 257, 706), (995, 182, 390), (996, 184, 709), (997, 258, 710), (998, 106, 314), (999, 108, 713), (1000, 259, 714), (1001, 185, 537), (1002, 187, 717), (1003, 260, 718), (1004, 186, 394), (1005, 188, 721), (1006, 261, 722), (1007, 95, 303), (1008, 82, 725), (1009, 262, 726), (1010, 189, 541), (1011, 191, 729), (1012, 263, 730), (1013, 190, 398), (1014, 192, 733), (1015, 264, 734), (1016, 149, 357), (1017, 111, 737), (1018, 265, 738), (1019, 193, 545), (1020, 195, 741), (1021, 266, 742), (1022, 194, 402), (1023, 196, 745), (1024, 267, 746), (1025, 110, 318), (1026, 112, 749), (1027, 268, 750), (1028, 197, 549), (1029, 199, 753), (1030, 269, 754), (1031, 198, 406), (1032, 200, 757), (1033, 270, 758), (1034, 101, 309), (1035, 91, 761), (1036, 271, 762), (1037, 201, 553), (1038, 203, 765), (1039, 272, 766), (1040, 202, 410), (1041, 204, 769), (1042, 273, 770), (1043, 153, 361), (1044, 115, 773), (1045, 274, 774), (1046, 205, 557), (1047, 207, 777), (1048, 275, 778), (1049, 206, 414), (1050, 208, 781), (1051, 276, 782), (1052, 114, 322), (1053, 116, 785), (1054, 277, 786), (1055, 209, 561), (1056, 211, 789), (1057, 278, 790), (1058, 210, 418), (1059, 212, 793), (1060, 279, 794), (1061, 90, 298), (1062, 92, 797), (1063, 280, 798), (1064, 213, 565), (1065, 215, 801), (1066, 281, 802), (1067, 214, 422), (1068, 216, 805), (1069, 282, 806), (1070, 157, 365), (1071, 119, 809), (1072, 283, 810), (1073, 217, 569), (1074, 219, 813), (1075, 284, 814), (1076, 218, 426), (1077, 220, 817), (1078, 285, 818), (1079, 118, 326), (1080, 120, 821), (1081, 286, 822), (1082, 221, 573), (1083, 223, 825), (1084, 287, 826), (1085, 222, 430), (1086, 224, 829), (1087, 288, 830), (1088, 87, 295), (577, 294, 833), (225, 833, 580), (580, 291, 83), (581, 302, 834), (226, 834, 584), (584, 297, 89), (585, 311, 835), (227, 835, 588), (588, 310, 102), (589, 312, 836), (228, 836, 592), (592, 307, 99), (593, 346, 837), (229, 837, 596), (596, 313, 105), (597, 355, 838), (230, 838, 600), (600, 354, 146), (601, 356, 839), (231, 839, 604), (604, 343, 135), (605, 330, 840), (232, 840, 608), (608, 317, 109), (609, 359, 841), (233, 841, 612), (612, 358, 150), (613, 360, 842), (234, 842, 616), (616, 349, 141), (617, 339, 843), (235, 843, 620), (620, 321, 113), (621, 363, 844), (236, 844, 624), (624, 362, 154), (625, 364, 845), (237, 845, 628), (628, 338, 130), (629, 340, 846), (238, 846, 632), (632, 325, 117), (633, 367, 847), (239, 847, 636), (636, 366, 158), (637, 368, 848), (240, 848, 640), (640, 335, 127), (641, 478, 849), (241, 849, 644), (644, 369, 161), (645, 515, 850), (242, 850, 648), (648, 514, 162), (649, 516, 851), (243, 851, 652), (652, 475, 123), (653, 486, 852), (244, 852, 656), (656, 373, 165), (657, 519, 853), (245, 853, 660), (660, 518, 166), (661, 520, 854), (246, 854, 664), (664, 481, 129), (665, 495, 855), (247, 855, 668), (668, 377, 169), (669, 523, 856), (248, 856, 672), (672, 522, 170), (673, 524, 857), (249, 857, 676), (676, 494, 142), (677, 496, 858), (250, 858, 680), (680, 381, 173), (681, 527, 859), (251, 859, 684), (684, 526, 174), (685, 528, 860), (252, 860, 688), (688, 491, 139), (689, 450, 861), (253, 861, 692), (692, 385, 177), (693, 531, 862), (254, 862, 696), (696, 530, 178), (697, 532, 863), (255, 863, 700), (700, 497, 145), (701, 459, 864), (256, 864, 704), (704, 389, 181), (705, 535, 865), (257, 865, 708), (708, 534, 182), (709, 536, 866), (258, 866, 712), (712, 458, 106), (713, 460, 867), (259, 867, 716), (716, 393, 185), (717, 539, 868), (260, 868, 720), (720, 538, 186), (721, 540, 869), (261, 869, 724), (724, 447, 95), (725, 434, 870), (262, 870, 728), (728, 397, 189), (729, 543, 871), (263, 871, 732), (732, 542, 190), (733, 544, 872), (264, 872, 736), (736, 501, 149), (737, 463, 873), (265, 873, 740), (740, 401, 193), (741, 547, 874), (266, 874, 744), (744, 546, 194), (745, 548, 875), (267, 875, 748), (748, 462, 110), (749, 464, 876), (268, 876, 752), (752, 405, 197), (753, 551, 877), (269, 877, 756), (756, 550, 198), (757, 552, 878), (270, 878, 760), (760, 453, 101), (761, 443, 879), (271, 879, 764), (764, 409, 201), (765, 555, 880), (272, 880, 768), (768, 554, 202), (769, 556, 881), (273, 881, 772), (772, 505, 153), (773, 467, 882), (274, 882, 776), (776, 413, 205), (777, 559, 883), (275, 883, 780), (780, 558, 206), (781, 560, 884), (276, 884, 784), (784, 466, 114), (785, 468, 885), (277, 885, 788), (788, 417, 209), (789, 563, 886), (278, 886, 792), (792, 562, 210), (793, 564, 887), (279, 887, 796), (796, 442, 90), (797, 444, 888), (280, 888, 800), (800, 421, 213), (801, 567, 889), (281, 889, 804), (804, 566, 214), (805, 568, 890), (282, 890, 808), (808, 509, 157), (809, 471, 891), (283, 891, 812), (812, 425, 217), (813, 571, 892), (284, 892, 816), (816, 570, 218), (817, 572, 893), (285, 893, 820), (820, 470, 118), (821, 472, 894), (286, 894, 824), (824, 429, 221), (825, 575, 895), (287, 895, 828), (828, 574, 222), (829, 576, 896), (288, 896, 832), (832, 439, 87), (369, 438, 897), (161, 897, 579), (579, 577, 225), (513, 579, 898), (65, 898, 372), (372, 578, 164), (578, 580, 899), (164, 899, 516), (516, 435, 27), (373, 446, 900), (165, 900, 583), (583, 581, 226), (517, 583, 901), (66, 901, 376), (376, 582, 168), (582, 584, 902), (168, 902, 520), (520, 441, 33), (377, 455, 903), (169, 903, 587), (587, 585, 227), (521, 587, 904), (67, 904, 380), (380, 586, 172), (586, 588, 905), (172, 905, 524), (524, 454, 46), (381, 456, 906), (173, 906, 591), (591, 589, 228), (525, 591, 907), (68, 907, 384), (384, 590, 176), (590, 592, 908), (176, 908, 528), (528, 451, 43), (385, 490, 909), (177, 909, 595), (595, 593, 229), (529, 595, 910), (69, 910, 388), (388, 594, 180), (594, 596, 911), (180, 911, 532), (532, 457, 49), (389, 499, 912), (181, 912, 599), (599, 597, 230), (533, 599, 913), (70, 913, 392), (392, 598, 184), (598, 600, 914), (184, 914, 536), (536, 498, 50), (393, 500, 915), (185, 915, 603), (603, 601, 231), (537, 603, 916), (71, 916, 396), (396, 602, 188), (602, 604, 917), (188, 917, 540), (540, 487, 39), (397, 474, 918), (189, 918, 607), (607, 605, 232), (541, 607, 919), (72, 919, 400), (400, 606, 192), (606, 608, 920), (192, 920, 544), (544, 461, 53), (401, 503, 921), (193, 921, 611), (611, 609, 233), (545, 611, 922), (73, 922, 404), (404, 610, 196), (610, 612, 923), (196, 923, 548), (548, 502, 54), (405, 504, 924), (197, 924, 615), (615, 613, 234), (549, 615, 925), (74, 925, 408), (408, 614, 200), (614, 616, 926), (200, 926, 552), (552, 493, 45), (409, 483, 927), (201, 927, 619), (619, 617, 235), (553, 619, 928), (75, 928, 412), (412, 618, 204), (618, 620, 929), (204, 929, 556), (556, 465, 57), (413, 507, 930), (205, 930, 623), (623, 621, 236), (557, 623, 931), (76, 931, 416), (416, 622, 208), (622, 624, 932), (208, 932, 560), (560, 506, 58), (417, 508, 933), (209, 933, 627), (627, 625, 237), (561, 627, 934), (77, 934, 420), (420, 626, 212), (626, 628, 935), (212, 935, 564), (564, 482, 34), (421, 484, 936), (213, 936, 631), (631, 629, 238), (565, 631, 937), (78, 937, 424), (424, 630, 216), (630, 632, 938), (216, 938, 568), (568, 469, 61), (425, 511, 939), (217, 939, 635), (635, 633, 239), (569, 635, 940), (79, 940, 428), (428, 634, 220), (634, 636, 941), (220, 941, 572), (572, 510, 62), (429, 512, 942), (221, 942, 639), (639, 637, 240), (573, 639, 943), (80, 943, 432), (432, 638, 224), (638, 640, 944), (224, 944, 576), (576, 479, 31), (313, 334, 945), (105, 945, 643), (643, 641, 241), (457, 643, 946), (49, 946, 371), (371, 642, 163), (642, 644, 947), (163, 947, 515), (515, 513, 65), (497, 371, 948), (145, 948, 647), (647, 645, 242), (353, 647, 949), (21, 949, 316), (316, 646, 108), (646, 648, 950), (108, 950, 460), (460, 370, 52), (514, 372, 951), (162, 951, 651), (651, 649, 243), (370, 651, 952), (52, 952, 500), (500, 650, 148), (650, 652, 953), (148, 953, 356), (356, 331, 11), (317, 342, 954), (109, 954, 655), (655, 653, 244), (461, 655, 955), (53, 955, 375), (375, 654, 167), (654, 656, 956), (167, 956, 519), (519, 517, 66), (501, 375, 957), (149, 957, 659), (659, 657, 245), (357, 659, 958), (22, 958, 320), (320, 658, 112), (658, 660, 959), (112, 959, 464), (464, 374, 56), (518, 376, 960), (166, 960, 663), (663, 661, 246), (374, 663, 961), (56, 961, 504), (504, 662, 152), (662, 664, 962), (152, 962, 360), (360, 337, 17), (321, 351, 963), (113, 963, 667), (667, 665, 247), (465, 667, 964), (57, 964, 379), (379, 666, 171), (666, 668, 965), (171, 965, 523), (523, 521, 67), (505, 379, 966), (153, 966, 671), (671, 669, 248), (361, 671, 967), (23, 967, 324), (324, 670, 116), (670, 672, 968), (116, 968, 468), (468, 378, 60), (522, 380, 969), (170, 969, 675), (675, 673, 249), (378, 675, 970), (60, 970, 508), (508, 674, 156), (674, 676, 971), (156, 971, 364), (364, 350, 18), (325, 352, 972), (117, 972, 679), (679, 677, 250), (469, 679, 973), (61, 973, 383), (383, 678, 175), (678, 680, 974), (175, 974, 527), (527, 525, 68), (509, 383, 975), (157, 975, 683), (683, 681, 251), (365, 683, 976), (24, 976, 328), (328, 682, 120), (682, 684, 977), (120, 977, 472), (472, 382, 64), (526, 384, 978), (174, 978, 687), (687, 685, 252), (382, 687, 979), (64, 979, 512), (512, 686, 160), (686, 688, 980), (160, 980, 368), (368, 347, 15), (297, 306, 981), (89, 981, 691), (691, 689, 253), (441, 691, 982), (33, 982, 387), (387, 690, 179), (690, 692, 983), (179, 983, 531), (531, 529, 69), (481, 387, 984), (129, 984, 695), (695, 693, 254), (337, 695, 985), (17, 985, 315), (315, 694, 107), (694, 696, 986), (107, 986, 459), (459, 386, 51), (530, 388, 987), (178, 987, 699), (699, 697, 255), (386, 699, 988), (51, 988, 499), (499, 698, 147), (698, 700, 989), (147, 989, 355), (355, 353, 21), (349, 315, 990), (141, 990, 703), (703, 701, 256), (493, 703, 991), (45, 991, 391), (391, 702, 183), (702, 704, 992), (183, 992, 535), (535, 533, 70), (453, 391, 993), (101, 993, 707), (707, 705, 257), (309, 707, 994), (8, 994, 300), (300, 706, 92), (706, 708, 995), (92, 995, 444), (444, 390, 36), (534, 392, 996), (182, 996, 711), (711, 709, 258), (390, 711, 997), (36, 997, 484), (484, 710, 132), (710, 712, 998), (132, 998, 340), (340, 314, 20), (354, 316, 999), (146, 999, 715), (715, 713, 259), (498, 715, 1000), (50, 1000, 395), (395, 714, 187), (714, 716, 1001), (187, 1001, 539), (539, 537, 71), (458, 395, 1002), (106, 1002, 719), (719, 717, 260), (314, 719, 1003), (20, 1003, 352), (352, 718, 144), (718, 720, 1004), (144, 1004, 496), (496, 394, 48), (538, 396, 1005), (186, 1005, 723), (723, 721, 261), (394, 723, 1006), (48, 1006, 456), (456, 722, 104), (722, 724, 1007), (104, 1007, 312), (312, 303, 6), (296, 290, 1008), (88, 1008, 727), (727, 725, 262), (440, 727, 1009), (32, 1009, 399), (399, 726, 191), (726, 728, 1010), (191, 1010, 543), (543, 541, 72), (480, 399, 1011), (128, 1011, 731), (731, 729, 263), (336, 731, 1012), (16, 1012, 319), (319, 730, 111), (730, 732, 1013), (111, 1013, 463), (463, 398, 55), (542, 400, 1014), (190, 1014, 735), (735, 733, 264), (398, 735, 1015), (55, 1015, 503), (503, 734, 151), (734, 736, 1016), (151, 1016, 359), (359, 357, 22), (348, 319, 1017), (140, 1017, 739), (739, 737, 265), (492, 739, 1018), (44, 1018, 403), (403, 738, 195), (738, 740, 1019), (195, 1019, 547), (547, 545, 73), (452, 403, 1020), (100, 1020, 743), (743, 741, 266), (308, 743, 1021), (7, 1021, 299), (299, 742, 91), (742, 744, 1022), (91, 1022, 443), (443, 402, 35), (546, 404, 1023), (194, 1023, 747), (747, 745, 267), (402, 747, 1024), (35, 1024, 483), (483, 746, 131), (746, 748, 1025), (131, 1025, 339), (339, 318, 19), (358, 320, 1026), (150, 1026, 751), (751, 749, 268), (502, 751, 1027), (54, 1027, 407), (407, 750, 199), (750, 752, 1028), (199, 1028, 551), (551, 549, 74), (462, 407, 1029), (110, 1029, 755), (755, 753, 269), (318, 755, 1030), (19, 1030, 351), (351, 754, 143), (754, 756, 1031), (143, 1031, 495), (495, 406, 47), (550, 408, 1032), (198, 1032, 759), (759, 757, 270), (406, 759, 1033), (47, 1033, 455), (455, 758, 103), (758, 760, 1034), (103, 1034, 311), (311, 309, 8), (304, 299, 1035), (96, 1035, 763), (763, 761, 271), (448, 763, 1036), (40, 1036, 411), (411, 762, 203), (762, 764, 1037), (203, 1037, 555), (555, 553, 75), (488, 411, 1038), (136, 1038, 767), (767, 765, 272), (344, 767, 1039), (12, 1039, 323), (323, 766, 115), (766, 768, 1040), (115, 1040, 467), (467, 410, 59), (554, 412, 1041), (202, 1041, 771), (771, 769, 273), (410, 771, 1042), (59, 1042, 507), (507, 770, 155), (770, 772, 1043), (155, 1043, 363), (363, 361, 23), (332, 323, 1044), (124, 1044, 775), (775, 773, 274), (476, 775, 1045), (28, 1045, 415), (415, 774, 207), (774, 776, 1046), (207, 1046, 559), (559, 557, 76), (436, 415, 1047), (84, 1047, 779), (779, 777, 275), (292, 779, 1048), (1, 1048, 289), (289, 778, 81), (778, 780, 1049), (81, 1049, 433), (433, 414, 25), (558, 416, 1050), (206, 1050, 783), (783, 781, 276), (414, 783, 1051), (25, 1051, 473), (473, 782, 121), (782, 784, 1052), (121, 1052, 329), (329, 322, 9), (362, 324, 1053), (154, 1053, 787), (787, 785, 277), (506, 787, 1054), (58, 1054, 419), (419, 786, 211), (786, 788, 1055), (211, 1055, 563), (563, 561, 77), (466, 419, 1056), (114, 1056, 791), (791, 789, 278), (322, 791, 1057), (9, 1057, 341), (341, 790, 133), (790, 792, 1058), (133, 1058, 485), (485, 418, 37), (562, 420, 1059), (210, 1059, 795), (795, 793, 279), (418, 795, 1060), (37, 1060, 445), (445, 794, 93), (794, 796, 1061), (93, 1061, 301), (301, 298, 4), (310, 300, 1062), (102, 1062, 799), (799, 797, 280), (454, 799, 1063), (46, 1063, 423), (423, 798, 215), (798, 800, 1064), (215, 1064, 567), (567, 565, 78), (494, 423, 1065), (142, 1065, 803), (803, 801, 281), (350, 803, 1066), (18, 1066, 327), (327, 802, 119), (802, 804, 1067), (119, 1067, 471), (471, 422, 63), (566, 424, 1068), (214, 1068, 807), (807, 805, 282), (422, 807, 1069), (63, 1069, 511), (511, 806, 159), (806, 808, 1070), (159, 1070, 367), (367, 365, 24), (338, 327, 1071), (130, 1071, 811), (811, 809, 283), (482, 811, 1072), (34, 1072, 427), (427, 810, 219), (810, 812, 1073), (219, 1073, 571), (571, 569, 79), (442, 427, 1074), (90, 1074, 815), (815, 813, 284), (298, 815, 1075), (4, 1075, 305), (305, 814, 97), (814, 816, 1076), (97, 1076, 449), (449, 426, 41), (570, 428, 1077), (218, 1077, 819), (819, 817, 285), (426, 819, 1078), (41, 1078, 489), (489, 818, 137), (818, 820, 1079), (137, 1079, 345), (345, 326, 13), (366, 328, 1080), (158, 1080, 823), (823, 821, 286), (510, 823, 1081), (62, 1081, 431), (431, 822, 223), (822, 824, 1082), (223, 1082, 575), (575, 573, 80), (470, 431, 1083), (118, 1083, 827), (827, 825, 287), (326, 827, 1084), (13, 1084, 333), (333, 826, 125), (826, 828, 1085), (125, 1085, 477), (477, 430, 29), (574, 432, 1086), (222, 1086, 831), (831, 829, 288), (430, 831, 1087), (29, 1087, 437), (437, 830, 85), (830, 832, 1088), (85, 1088, 293), (293, 295, 0), (294, 2, 833), (302, 5, 834), (311, 8, 835), (312, 6, 836), (346, 14, 837), (355, 21, 838), (356, 11, 839), (330, 10, 840), (359, 22, 841), (360, 17, 842), (339, 19, 843), (363, 23, 844), (364, 18, 845), (340, 20, 846), (367, 24, 847), (368, 15, 848), (478, 30, 849), (515, 65, 850), (516, 27, 851), (486, 38, 852), (519, 66, 853), (520, 33, 854), (495, 47, 855), (523, 67, 856), (524, 46, 857), (496, 48, 858), (527, 68, 859), (528, 43, 860), (450, 42, 861), (531, 69, 862), (532, 49, 863), (459, 51, 864), (535, 70, 865), (536, 50, 866), (460, 52, 867), (539, 71, 868), (540, 39, 869), (434, 26, 870), (543, 72, 871), (544, 53, 872), (463, 55, 873), (547, 73, 874), (548, 54, 875), (464, 56, 876), (551, 74, 877), (552, 45, 878), (443, 35, 879), (555, 75, 880), (556, 57, 881), (467, 59, 882), (559, 76, 883), (560, 58, 884), (468, 60, 885), (563, 77, 886), (564, 34, 887), (444, 36, 888), (567, 78, 889), (568, 61, 890), (471, 63, 891), (571, 79, 892), (572, 62, 893), (472, 64, 894), (575, 80, 895), (576, 31, 896), (438, 86, 897), (579, 225, 898), (580, 83, 899), (446, 94, 900), (583, 226, 901), (584, 89, 902), (455, 103, 903), (587, 227, 904), (588, 102, 905), (456, 104, 906), (591, 228, 907), (592, 99, 908), (490, 138, 909), (595, 229, 910), (596, 105, 911), (499, 147, 912), (599, 230, 913), (600, 146, 914), (500, 148, 915), (603, 231, 916), (604, 135, 917), (474, 122, 918), (607, 232, 919), (608, 109, 920), (503, 151, 921), (611, 233, 922), (612, 150, 923), (504, 152, 924), (615, 234, 925), (616, 141, 926), (483, 131, 927), (619, 235, 928), (620, 113, 929), (507, 155, 930), (623, 236, 931), (624, 154, 932), (508, 156, 933), (627, 237, 934), (628, 130, 935), (484, 132, 936), (631, 238, 937), (632, 117, 938), (511, 159, 939), (635, 239, 940), (636, 158, 941), (512, 160, 942), (639, 240, 943), (640, 127, 944), (334, 126, 945), (643, 241, 946), (644, 161, 947), (371, 163, 948), (647, 242, 949), (648, 162, 950), (372, 164, 951), (651, 243, 952), (652, 123, 953), (342, 134, 954), (655, 244, 955), (656, 165, 956), (375, 167, 957), (659, 245, 958), (660, 166, 959), (376, 168, 960), (663, 246, 961), (664, 129, 962), (351, 143, 963), (667, 247, 964), (668, 169, 965), (379, 171, 966), (671, 248, 967), (672, 170, 968), (380, 172, 969), (675, 249, 970), (676, 142, 971), (352, 144, 972), (679, 250, 973), (680, 173, 974), (383, 175, 975), (683, 251, 976), (684, 174, 977), (384, 176, 978), (687, 252, 979), (688, 139, 980), (306, 98, 981), (691, 253, 982), (692, 177, 983), (387, 179, 984), (695, 254, 985), (696, 178, 986), (388, 180, 987), (699, 255, 988), (700, 145, 989), (315, 107, 990), (703, 256, 991), (704, 181, 992), (391, 183, 993), (707, 257, 994), (708, 182, 995), (392, 184, 996), (711, 258, 997), (712, 106, 998), (316, 108, 999), (715, 259, 1000), (716, 185, 1001), (395, 187, 1002), (719, 260, 1003), (720, 186, 1004), (396, 188, 1005), (723, 261, 1006), (724, 95, 1007), (290, 82, 1008), (727, 262, 1009), (728, 189, 1010), (399, 191, 1011), (731, 263, 1012), (732, 190, 1013), (400, 192, 1014), (735, 264, 1015), (736, 149, 1016), (319, 111, 1017), (739, 265, 1018), (740, 193, 1019), (403, 195, 1020), (743, 266, 1021), (744, 194, 1022), (404, 196, 1023), (747, 267, 1024), (748, 110, 1025), (320, 112, 1026), (751, 268, 1027), (752, 197, 1028), (407, 199, 1029), (755, 269, 1030), (756, 198, 1031), (408, 200, 1032), (759, 270, 1033), (760, 101, 1034), (299, 91, 1035), (763, 271, 1036), (764, 201, 1037), (411, 203, 1038), (767, 272, 1039), (768, 202, 1040), (412, 204, 1041), (771, 273, 1042), (772, 153, 1043), (323, 115, 1044), (775, 274, 1045), (776, 205, 1046), (415, 207, 1047), (779, 275, 1048), (780, 206, 1049), (416, 208, 1050), (783, 276, 1051), (784, 114, 1052), (324, 116, 1053), (787, 277, 1054), (788, 209, 1055), (419, 211, 1056), (791, 278, 1057), (792, 210, 1058), (420, 212, 1059), (795, 279, 1060), (796, 90, 1061), (300, 92, 1062), (799, 280, 1063), (800, 213, 1064), (423, 215, 1065), (803, 281, 1066), (804, 214, 1067), (424, 216, 1068), (807, 282, 1069), (808, 157, 1070), (327, 119, 1071), (811, 283, 1072), (812, 217, 1073), (427, 219, 1074), (815, 284, 1075), (816, 218, 1076), (428, 220, 1077), (819, 285, 1078), (820, 118, 1079), (328, 120, 1080), (823, 286, 1081), (824, 221, 1082), (431, 223, 1083), (827, 287, 1084), (828, 222, 1085), (432, 224, 1086), (831, 288, 1087), (832, 87, 1088), (86, 294, 577), (577, 833, 225), (833, 291, 580), (94, 302, 581), (581, 834, 226), (834, 297, 584), (103, 311, 585), (585, 835, 227), (835, 310, 588), (104, 312, 589), (589, 836, 228), (836, 307, 592), (138, 346, 593), (593, 837, 229), (837, 313, 596), (147, 355, 597), (597, 838, 230), (838, 354, 600), (148, 356, 601), (601, 839, 231), (839, 343, 604), (122, 330, 605), (605, 840, 232), (840, 317, 608), (151, 359, 609), (609, 841, 233), (841, 358, 612), (152, 360, 613), (613, 842, 234), (842, 349, 616), (131, 339, 617), (617, 843, 235), (843, 321, 620), (155, 363, 621), (621, 844, 236), (844, 362, 624), (156, 364, 625), (625, 845, 237), (845, 338, 628), (132, 340, 629), (629, 846, 238), (846, 325, 632), (159, 367, 633), (633, 847, 239), (847, 366, 636), (160, 368, 637), (637, 848, 240), (848, 335, 640), (126, 478, 641), (641, 849, 241), (849, 369, 644), (163, 515, 645), (645, 850, 242), (850, 514, 648), (164, 516, 649), (649, 851, 243), (851, 475, 652), (134, 486, 653), (653, 852, 244), (852, 373, 656), (167, 519, 657), (657, 853, 245), (853, 518, 660), (168, 520, 661), (661, 854, 246), (854, 481, 664), (143, 495, 665), (665, 855, 247), (855, 377, 668), (171, 523, 669), (669, 856, 248), (856, 522, 672), (172, 524, 673), (673, 857, 249), (857, 494, 676), (144, 496, 677), (677, 858, 250), (858, 381, 680), (175, 527, 681), (681, 859, 251), (859, 526, 684), (176, 528, 685), (685, 860, 252), (860, 491, 688), (98, 450, 689), (689, 861, 253), (861, 385, 692), (179, 531, 693), (693, 862, 254), (862, 530, 696), (180, 532, 697), (697, 863, 255), (863, 497, 700), (107, 459, 701), (701, 864, 256), (864, 389, 704), (183, 535, 705), (705, 865, 257), (865, 534, 708), (184, 536, 709), (709, 866, 258), (866, 458, 712), (108, 460, 713), (713, 867, 259), (867, 393, 716), (187, 539, 717), (717, 868, 260), (868, 538, 720), (188, 540, 721), (721, 869, 261), (869, 447, 724), (82, 434, 725), (725, 870, 262), (870, 397, 728), (191, 543, 729), (729, 871, 263), (871, 542, 732), (192, 544, 733), (733, 872, 264), (872, 501, 736), (111, 463, 737), (737, 873, 265), (873, 401, 740), (195, 547, 741), (741, 874, 266), (874, 546, 744), (196, 548, 745), (745, 875, 267), (875, 462, 748), (112, 464, 749), (749, 876, 268), (876, 405, 752), (199, 551, 753), (753, 877, 269), (877, 550, 756), (200, 552, 757), (757, 878, 270), (878, 453, 760), (91, 443, 761), (761, 879, 271), (879, 409, 764), (203, 555, 765), (765, 880, 272), (880, 554, 768), (204, 556, 769), (769, 881, 273), (881, 505, 772), (115, 467, 773), (773, 882, 274), (882, 413, 776), (207, 559, 777), (777, 883, 275), (883, 558, 780), (208, 560, 781), (781, 884, 276), (884, 466, 784), (116, 468, 785), (785, 885, 277), (885, 417, 788), (211, 563, 789), (789, 886, 278), (886, 562, 792), (212, 564, 793), (793, 887, 279), (887, 442, 796), (92, 444, 797), (797, 888, 280), (888, 421, 800), (215, 567, 801), (801, 889, 281), (889, 566, 804), (216, 568, 805), (805, 890, 282), (890, 509, 808), (119, 471, 809), (809, 891, 283), (891, 425, 812), (219, 571, 813), (813, 892, 284), (892, 570, 816), (220, 572, 817), (817, 893, 285), (893, 470, 820), (120, 472, 821), (821, 894, 286), (894, 429, 824), (223, 575, 825), (825, 895, 287), (895, 574, 828), (224, 576, 829), (829, 896, 288), (896, 439, 832), (30, 438, 369), (369, 897, 161), (897, 577, 579), (161, 579, 513), (513, 898, 65), (898, 578, 372), (225, 580, 578), (578, 899, 164), (899, 435, 516), (38, 446, 373), (373, 900, 165), (900, 581, 583), (165, 583, 517), (517, 901, 66), (901, 582, 376), (226, 584, 582), (582, 902, 168), (902, 441, 520), (47, 455, 377), (377, 903, 169), (903, 585, 587), (169, 587, 521), (521, 904, 67), (904, 586, 380), (227, 588, 586), (586, 905, 172), (905, 454, 524), (48, 456, 381), (381, 906, 173), (906, 589, 591), (173, 591, 525), (525, 907, 68), (907, 590, 384), (228, 592, 590), (590, 908, 176), (908, 451, 528), (42, 490, 385), (385, 909, 177), (909, 593, 595), (177, 595, 529), (529, 910, 69), (910, 594, 388), (229, 596, 594), (594, 911, 180), (911, 457, 532), (51, 499, 389), (389, 912, 181), (912, 597, 599), (181, 599, 533), (533, 913, 70), (913, 598, 392), (230, 600, 598), (598, 914, 184), (914, 498, 536), (52, 500, 393), (393, 915, 185), (915, 601, 603), (185, 603, 537), (537, 916, 71), (916, 602, 396), (231, 604, 602), (602, 917, 188), (917, 487, 540), (26, 474, 397), (397, 918, 189), (918, 605, 607), (189, 607, 541), (541, 919, 72), (919, 606, 400), (232, 608, 606), (606, 920, 192), (920, 461, 544), (55, 503, 401), (401, 921, 193), (921, 609, 611), (193, 611, 545), (545, 922, 73), (922, 610, 404), (233, 612, 610), (610, 923, 196), (923, 502, 548), (56, 504, 405), (405, 924, 197), (924, 613, 615), (197, 615, 549), (549, 925, 74), (925, 614, 408), (234, 616, 614), (614, 926, 200), (926, 493, 552), (35, 483, 409), (409, 927, 201), (927, 617, 619), (201, 619, 553), (553, 928, 75), (928, 618, 412), (235, 620, 618), (618, 929, 204), (929, 465, 556), (59, 507, 413), (413, 930, 205), (930, 621, 623), (205, 623, 557), (557, 931, 76), (931, 622, 416), (236, 624, 622), (622, 932, 208), (932, 506, 560), (60, 508, 417), (417, 933, 209), (933, 625, 627), (209, 627, 561), (561, 934, 77), (934, 626, 420), (237, 628, 626), (626, 935, 212), (935, 482, 564), (36, 484, 421), (421, 936, 213), (936, 629, 631), (213, 631, 565), (565, 937, 78), (937, 630, 424), (238, 632, 630), (630, 938, 216), (938, 469, 568), (63, 511, 425), (425, 939, 217), (939, 633, 635), (217, 635, 569), (569, 940, 79), (940, 634, 428), (239, 636, 634), (634, 941, 220), (941, 510, 572), (64, 512, 429), (429, 942, 221), (942, 637, 639), (221, 639, 573), (573, 943, 80), (943, 638, 432), (240, 640, 638), (638, 944, 224), (944, 479, 576), (14, 334, 313), (313, 945, 105), (945, 641, 643), (105, 643, 457), (457, 946, 49), (946, 642, 371), (241, 644, 642), (642, 947, 163), (947, 513, 515), (49, 371, 497), (497, 948, 145), (948, 645, 647), (145, 647, 353), (353, 949, 21), (949, 646, 316), (242, 648, 646), (646, 950, 108), (950, 370, 460), (65, 372, 514), (514, 951, 162), (951, 649, 651), (162, 651, 370), (370, 952, 52), (952, 650, 500), (243, 652, 650), (650, 953, 148), (953, 331, 356), (10, 342, 317), (317, 954, 109), (954, 653, 655), (109, 655, 461), (461, 955, 53), (955, 654, 375), (244, 656, 654), (654, 956, 167), (956, 517, 519), (53, 375, 501), (501, 957, 149), (957, 657, 659), (149, 659, 357), (357, 958, 22), (958, 658, 320), (245, 660, 658), (658, 959, 112), (959, 374, 464), (66, 376, 518), (518, 960, 166), (960, 661, 663), (166, 663, 374), (374, 961, 56), (961, 662, 504), (246, 664, 662), (662, 962, 152), (962, 337, 360), (19, 351, 321), (321, 963, 113), (963, 665, 667), (113, 667, 465), (465, 964, 57), (964, 666, 379), (247, 668, 666), (666, 965, 171), (965, 521, 523), (57, 379, 505), (505, 966, 153), (966, 669, 671), (153, 671, 361), (361, 967, 23), (967, 670, 324), (248, 672, 670), (670, 968, 116), (968, 378, 468), (67, 380, 522), (522, 969, 170), (969, 673, 675), (170, 675, 378), (378, 970, 60), (970, 674, 508), (249, 676, 674), (674, 971, 156), (971, 350, 364), (20, 352, 325), (325, 972, 117), (972, 677, 679), (117, 679, 469), (469, 973, 61), (973, 678, 383), (250, 680, 678), (678, 974, 175), (974, 525, 527), (61, 383, 509), (509, 975, 157), (975, 681, 683), (157, 683, 365), (365, 976, 24), (976, 682, 328), (251, 684, 682), (682, 977, 120), (977, 382, 472), (68, 384, 526), (526, 978, 174), (978, 685, 687), (174, 687, 382), (382, 979, 64), (979, 686, 512), (252, 688, 686), (686, 980, 160), (980, 347, 368), (5, 306, 297), (297, 981, 89), (981, 689, 691), (89, 691, 441), (441, 982, 33), (982, 690, 387), (253, 692, 690), (690, 983, 179), (983, 529, 531), (33, 387, 481), (481, 984, 129), (984, 693, 695), (129, 695, 337), (337, 985, 17), (985, 694, 315), (254, 696, 694), (694, 986, 107), (986, 386, 459), (69, 388, 530), (530, 987, 178), (987, 697, 699), (178, 699, 386), (386, 988, 51), (988, 698, 499), (255, 700, 698), (698, 989, 147), (989, 353, 355), (17, 315, 349), (349, 990, 141), (990, 701, 703), (141, 703, 493), (493, 991, 45), (991, 702, 391), (256, 704, 702), (702, 992, 183), (992, 533, 535), (45, 391, 453), (453, 993, 101), (993, 705, 707), (101, 707, 309), (309, 994, 8), (994, 706, 300), (257, 708, 706), (706, 995, 92), (995, 390, 444), (70, 392, 534), (534, 996, 182), (996, 709, 711), (182, 711, 390), (390, 997, 36), (997, 710, 484), (258, 712, 710), (710, 998, 132), (998, 314, 340), (21, 316, 354), (354, 999, 146), (999, 713, 715), (146, 715, 498), (498, 1000, 50), (1000, 714, 395), (259, 716, 714), (714, 1001, 187), (1001, 537, 539), (50, 395, 458), (458, 1002, 106), (1002, 717, 719), (106, 719, 314), (314, 1003, 20), (1003, 718, 352), (260, 720, 718), (718, 1004, 144), (1004, 394, 496), (71, 396, 538), (538, 1005, 186), (1005, 721, 723), (186, 723, 394), (394, 1006, 48), (1006, 722, 456), (261, 724, 722), (722, 1007, 104), (1007, 303, 312), (3, 290, 296), (296, 1008, 88), (1008, 725, 727), (88, 727, 440), (440, 1009, 32), (1009, 726, 399), (262, 728, 726), (726, 1010, 191), (1010, 541, 543), (32, 399, 480), (480, 1011, 128), (1011, 729, 731), (128, 731, 336), (336, 1012, 16), (1012, 730, 319), (263, 732, 730), (730, 1013, 111), (1013, 398, 463), (72, 400, 542), (542, 1014, 190), (1014, 733, 735), (190, 735, 398), (398, 1015, 55), (1015, 734, 503), (264, 736, 734), (734, 1016, 151), (1016, 357, 359), (16, 319, 348), (348, 1017, 140), (1017, 737, 739), (140, 739, 492), (492, 1018, 44), (1018, 738, 403), (265, 740, 738), (738, 1019, 195), (1019, 545, 547), (44, 403, 452), (452, 1020, 100), (1020, 741, 743), (100, 743, 308), (308, 1021, 7), (1021, 742, 299), (266, 744, 742), (742, 1022, 91), (1022, 402, 443), (73, 404, 546), (546, 1023, 194), (1023, 745, 747), (194, 747, 402), (402, 1024, 35), (1024, 746, 483), (267, 748, 746), (746, 1025, 131), (1025, 318, 339), (22, 320, 358), (358, 1026, 150), (1026, 749, 751), (150, 751, 502), (502, 1027, 54), (1027, 750, 407), (268, 752, 750), (750, 1028, 199), (1028, 549, 551), (54, 407, 462), (462, 1029, 110), (1029, 753, 755), (110, 755, 318), (318, 1030, 19), (1030, 754, 351), (269, 756, 754), (754, 1031, 143), (1031, 406, 495), (74, 408, 550), (550, 1032, 198), (1032, 757, 759), (198, 759, 406), (406, 1033, 47), (1033, 758, 455), (270, 760, 758), (758, 1034, 103), (1034, 309, 311), (7, 299, 304), (304, 1035, 96), (1035, 761, 763), (96, 763, 448), (448, 1036, 40), (1036, 762, 411), (271, 764, 762), (762, 1037, 203), (1037, 553, 555), (40, 411, 488), (488, 1038, 136), (1038, 765, 767), (136, 767, 344), (344, 1039, 12), (1039, 766, 323), (272, 768, 766), (766, 1040, 115), (1040, 410, 467), (75, 412, 554), (554, 1041, 202), (1041, 769, 771), (202, 771, 410), (410, 1042, 59), (1042, 770, 507), (273, 772, 770), (770, 1043, 155), (1043, 361, 363), (12, 323, 332), (332, 1044, 124), (1044, 773, 775), (124, 775, 476), (476, 1045, 28), (1045, 774, 415), (274, 776, 774), (774, 1046, 207), (1046, 557, 559), (28, 415, 436), (436, 1047, 84), (1047, 777, 779), (84, 779, 292), (292, 1048, 1), (1048, 778, 289), (275, 780, 778), (778, 1049, 81), (1049, 414, 433), (76, 416, 558), (558, 1050, 206), (1050, 781, 783), (206, 783, 414), (414, 1051, 25), (1051, 782, 473), (276, 784, 782), (782, 1052, 121), (1052, 322, 329), (23, 324, 362), (362, 1053, 154), (1053, 785, 787), (154, 787, 506), (506, 1054, 58), (1054, 786, 419), (277, 788, 786), (786, 1055, 211), (1055, 561, 563), (58, 419, 466), (466, 1056, 114), (1056, 789, 791), (114, 791, 322), (322, 1057, 9), (1057, 790, 341), (278, 792, 790), (790, 1058, 133), (1058, 418, 485), (77, 420, 562), (562, 1059, 210), (1059, 793, 795), (210, 795, 418), (418, 1060, 37), (1060, 794, 445), (279, 796, 794), (794, 1061, 93), (1061, 298, 301), (8, 300, 310), (310, 1062, 102), (1062, 797, 799), (102, 799, 454), (454, 1063, 46), (1063, 798, 423), (280, 800, 798), (798, 1064, 215), (1064, 565, 567), (46, 423, 494), (494, 1065, 142), (1065, 801, 803), (142, 803, 350), (350, 1066, 18), (1066, 802, 327), (281, 804, 802), (802, 1067, 119), (1067, 422, 471), (78, 424, 566), (566, 1068, 214), (1068, 805, 807), (214, 807, 422), (422, 1069, 63), (1069, 806, 511), (282, 808, 806), (806, 1070, 159), (1070, 365, 367), (18, 327, 338), (338, 1071, 130), (1071, 809, 811), (130, 811, 482), (482, 1072, 34), (1072, 810, 427), (283, 812, 810), (810, 1073, 219), (1073, 569, 571), (34, 427, 442), (442, 1074, 90), (1074, 813, 815), (90, 815, 298), (298, 1075, 4), (1075, 814, 305), (284, 816, 814), (814, 1076, 97), (1076, 426, 449), (79, 428, 570), (570, 1077, 218), (1077, 817, 819), (218, 819, 426), (426, 1078, 41), (1078, 818, 489), (285, 820, 818), (818, 1079, 137), (1079, 326, 345), (24, 328, 366), (366, 1080, 158), (1080, 821, 823), (158, 823, 510), (510, 1081, 62), (1081, 822, 431), (286, 824, 822), (822, 1082, 223), (1082, 573, 575), (62, 431, 470), (470, 1083, 118), (1083, 825, 827), (118, 827, 326), (326, 1084, 13), (1084, 826, 333), (287, 828, 826), (826, 1085, 125), (1085, 430, 477), (80, 432, 574), (574, 1086, 222), (1086, 829, 831), (222, 831, 430), (430, 1087, 29), (1087, 830, 437), (288, 832, 830), (830, 1088, 85), (1088, 295, 293)])
me_plane.polygons.foreach_set('material_index', [0, 0, 2, 0, 0, 0, 2, 0, 0, 0, 0, 0, 0, 0, 0, 0, 0, 0, 0, 0, 0, 0, 0, 2, 0, 0, 0, 0, 0, 0, 0, 0, 2, 2, 2, 0, 0, 0, 0, 0, 0, 0, 0, 0, 0, 0, 0, 0, 2, 0, 0, 0, 0, 0, 0, 2, 0, 0, 0, 0, 0, 0, 0, 0, 0, 0, 0, 0, 0, 0, 2, 2, 2, 0, 0, 0, 0, 0, 0, 0, 0, 2, 2, 2, 0, 0, 0, 0, 0, 0, 0, 0, 0, 0, 0, 0, 0, 0, 0, 0, 0, 0, 0, 0, 0, 0, 0, 0, 0, 0, 0, 0, 0, 0, 0, 0, 0, 0, 0, 0, 0, 0, 0, 0, 0, 0, 0, 0, 0, 0, 0, 2, 2, 2, 2, 2, 2, 0, 0, 0, 0, 0, 0, 0, 0, 0, 0, 0, 0, 0, 0, 0, 0, 0, 0, 0, 0, 0, 0, 0, 0, 2, 2, 2, 2, 2, 0, 2, 2, 2, 0, 0, 0, 0, 0, 0, 0, 0, 0, 0, 0, 0, 0, 0, 0, 0, 0, 0, 0, 0, 0, 0, 0, 0, 0, 0, 0, 0, 0, 0, 0, 2, 0, 0, 0, 0, 0, 0, 0, 0, 2, 0, 0, 0, 0, 0, 0, 0, 0, 0, 0, 0, 0, 0, 0, 0, 0, 0, 0, 2, 2, 0, 0, 0, 0, 0, 0, 0, 0, 0, 0, 0, 0, 0, 0, 0, 0, 0, 0, 0, 0, 0, 0, 0, 0, 0, 0, 0, 0, 0, 0, 0, 2, 2, 2, 0, 0, 0, 0, 0, 0, 0, 0, 0, 2, 2, 2, 0, 0, 0, 0, 0, 0, 0, 0, 0, 0, 0, 0, 0, 0, 0, 0, 0, 0, 0, 0, 0, 0, 0, 0, 0, 0, 0, 0, 0, 0, 0, 0, 0, 0, 0, 0, 0, 0, 0, 0, 0, 0, 0, 0, 0, 0, 0, 2, 2, 2, 2, 2, 0, 0, 0, 0, 0, 0, 0, 0, 0, 0, 0, 0, 0, 0, 0, 0, 0, 0, 0, 0, 0, 0, 0, 0, 2, 2, 2, 2, 2, 2, 2, 2, 0, 0, 0, 0, 0, 0, 0, 0, 0, 0, 0, 0, 0, 0, 0, 0, 0, 0, 0, 0, 0, 0, 0, 0, 0, 0, 0, 0, 0, 0, 0, 0, 0, 0, 0, 0, 0, 0, 0, 0, 0, 2, 0, 0, 0, 0, 0, 0, 0, 0, 0, 0, 0, 0, 0, 0, 0, 0, 0, 0, 2, 2, 0, 0, 0, 0, 0, 0, 0, 0, 0, 0, 0, 0, 0, 0, 0, 0, 0, 0, 0, 0, 0, 0, 0, 0, 0, 0, 0, 0, 0, 0, 0, 0, 0, 0, 0, 0, 0, 0, 0, 0, 0, 0, 0, 0, 2, 2, 2, 2, 2, 2, 2, 2, 0, 0, 0, 0, 0, 0, 0, 0, 0, 0, 0, 0, 0, 0, 0, 0, 0, 0, 0, 0, 0, 0, 0, 2, 0, 2, 2, 2, 2, 2, 2, 0, 0, 0, 0, 0, 0, 0, 0, 0, 0, 0, 0, 0, 0, 0, 0, 0, 0, 0, 0, 0, 0, 0, 0, 0, 0, 0, 0, 0, 0, 0, 0, 0, 0, 0, 0, 0, 0, 0, 0, 0, 0, 0, 0, 0, 0, 0, 0, 0, 0, 0, 0, 0, 0, 0, 0, 0, 0, 0, 2, 0, 0, 0, 0, 0, 0, 0, 0, 0, 0, 0, 0, 0, 0, 0, 0, 0, 0, 0, 0, 0, 0, 0, 0, 0, 0, 0, 0, 0, 0, 0, 0, 0, 0, 0, 0, 0, 0, 0, 0, 0, 0, 0, 0, 0, 0, 0, 0, 2, 2, 0, 2, 0, 0, 0, 0, 0, 0, 0, 0, 0, 0, 0, 0, 0, 0, 0, 0, 0, 0, 0, 0, 0, 0, 0, 0, 0, 0, 0, 0, 0, 0, 0, 2, 2, 2, 2, 2, 2, 2, 2, 2, 2, 2, 2, 2, 2, 0, 2, 2, 2, 2, 0, 0, 0, 0, 0, 0, 0, 0, 0, 0, 0, 0, 0, 0, 0, 0, 0, 0, 0, 0, 0, 0, 0, 0, 0, 0, 0, 0, 0, 0, 0, 0, 0, 0, 0, 0, 0, 0, 0, 0, 0, 0, 0, 0, 0, 0, 0, 0, 0, 0, 0, 0, 0, 0, 0, 0, 0, 0, 0, 0, 0, 0, 0, 0, 0, 0, 0, 0, 0, 0, 2, 2, 2, 2, 2, 2, 2, 2, 2, 2, 2, 2, 2, 2, 0, 0, 0, 0, 2, 2, 2, 2, 2, 2, 0, 2, 2, 0, 0, 0, 0, 0, 0, 0, 0, 0, 0, 0, 0, 0, 0, 0, 0, 0, 0, 0, 0, 0, 0, 0, 0, 0, 0, 0, 0, 0, 0, 0, 0, 0, 0, 0, 0, 0, 0, 0, 0, 0, 0, 0, 0, 0, 0, 0, 0, 0, 0, 0, 0, 0, 0, 0, 0, 0, 0, 0, 0, 0, 0, 0, 0, 0, 0, 0, 0, 0, 0, 0, 0, 0, 0, 0, 0, 0, 0, 0, 0, 0, 0, 0, 0, 0, 0, 0, 0, 0, 0, 0, 0, 0, 0, 0, 2, 2, 0, 0, 0, 0, 0, 0, 0, 0, 0, 0, 0, 0, 0, 0, 0, 0, 0, 0, 0, 0, 0, 0, 0, 0, 0, 0, 2, 0, 0, 0, 0, 0, 0, 0, 0, 0, 0, 0, 0, 0, 0, 0, 0, 0, 0, 0, 0, 0, 0, 0, 0, 0, 0, 0, 0, 0, 0, 0, 0, 0, 0, 0, 0, 0, 0, 0, 0, 0, 0, 0, 0, 0, 0, 0, 0, 0, 0, 0, 0, 0, 0, 2, 2, 2, 2, 0, 0, 0, 0, 0, 0, 0, 0, 0, 0, 0, 0, 0, 0, 0, 0, 0, 0, 0, 0, 0, 0, 0, 0, 0, 0, 0, 0, 0, 0, 0, 0, 0, 0, 0, 0, 0, 0, 0, 0, 0, 0, 0, 0, 0, 0, 0, 0, 0, 0, 0, 0, 0, 0, 0, 0, 0, 0, 0, 0, 0, 0, 0, 0, 0, 0, 0, 0, 0, 0, 0, 0, 0, 0, 0, 0, 0, 0, 0, 2, 0, 0, 0, 2, 0, 0, 0, 0, 0, 0, 0, 0, 0, 0, 0, 0, 0, 0, 0, 0, 2, 2, 0, 0, 0, 0, 0, 0, 0, 0, 2, 2, 0, 0, 0, 0, 0, 0, 0, 0, 0, 0, 0, 0, 0, 0, 0, 0, 0, 0, 0, 0, 2, 0, 0, 0, 0, 0, 0, 0, 0, 0, 0, 0, 0, 0, 0, 0, 2, 2, 0, 0, 0, 0, 0, 0, 0, 0, 0, 2, 2, 0, 0, 0, 0, 0, 0, 0, 0, 0, 0, 0, 0, 0, 0, 0, 0, 0, 0, 0, 2, 0, 0, 0, 0, 0, 0, 0, 0, 0, 0, 0, 0, 0, 0, 0, 0, 0, 0, 0, 0, 0, 0, 0, 0, 0, 0, 0, 2, 2, 2, 2, 2, 2, 2, 0, 0, 0, 0, 0, 0, 0, 0, 0, 0, 0, 0, 0, 0, 0, 0, 0, 0, 0, 0, 0, 0, 0, 2, 2, 2, 2, 2, 0, 2, 2, 2, 0, 0, 0, 0, 0, 0, 0, 0, 0, 0, 0, 0, 0, 0, 0, 0, 0, 0, 0, 0, 0, 0, 0, 0, 0, 0, 0, 0, 0, 0, 0, 0, 0, 0, 0, 0, 0, 0, 0, 0, 2, 0, 0, 0, 0, 0, 0, 0, 0, 0, 0, 0, 0, 0, 0, 0, 0, 0, 0, 2, 2, 0, 0, 0, 0, 0, 0, 0, 0, 0, 0, 0, 0, 0, 0, 0, 0, 0, 0, 0, 0, 0, 0, 0, 0, 0, 0, 0, 0, 0, 0, 0, 2, 2, 2, 0, 0, 0, 0, 0, 0, 0, 0, 0, 2, 2, 2, 0, 0, 0, 0, 0, 0, 0, 0, 0, 0, 0, 0, 0, 0, 0, 0, 0, 0, 0, 0, 0, 0, 0, 0, 0, 0, 0, 0, 0, 0, 0, 0, 0, 0, 0, 0, 0, 0, 0, 0, 0, 0, 0, 0, 0, 0, 0, 0, 2, 2, 2, 2, 2, 0, 0, 0, 0, 0, 0, 0, 0, 0, 0, 0, 0, 0, 0, 0, 0, 0, 0, 0, 0, 0, 0, 0, 2, 2, 2, 2, 2, 0, 2, 2, 2, 0, 0, 0, 0, 0, 0, 0, 0, 0, 0, 0, 0, 0, 0, 0, 0, 0, 0, 0, 0, 0, 0, 0, 0, 0, 0, 0, 0, 0, 0, 0, 0, 0, 0, 0, 0, 0, 0, 0, 0, 2, 0, 0, 0, 0, 0, 0, 0, 0, 0, 0, 0, 0, 0, 0, 0, 0, 0, 0, 2, 2, 2, 0, 0, 0, 0, 0, 0, 0, 0, 0, 0, 0, 0, 0, 0, 0, 0, 0, 0, 0, 0, 0, 0, 0, 0, 0, 0, 0, 0, 0, 0, 0, 0, 0, 0, 0, 0, 0, 0, 0, 0, 0, 0, 0, 2, 2, 2, 2, 2, 2, 2, 2, 0, 0, 0, 0, 0, 0, 0, 0, 0, 0, 0, 0, 0, 0, 0, 0, 0, 0, 0, 0, 0, 0, 0, 0, 0, 2, 2, 2, 2, 2, 2, 0, 0, 2, 0, 0, 0, 0, 0, 0, 0, 0, 0, 0, 0, 0, 0, 0, 0, 0, 0, 0, 0, 0, 0, 0, 0, 0, 0, 0, 0, 0, 0, 0, 0, 0, 0, 0, 0, 0, 0, 0, 0, 0, 0, 0, 0, 0, 0, 0, 0, 0, 0, 0, 0, 0, 0, 0, 0, 0, 2, 0, 0, 0, 0, 0, 0, 0, 0, 0, 0, 0, 0, 0, 0, 0, 0, 0, 0, 0, 0, 0, 0, 0, 0, 0, 0, 0, 0, 0, 0, 0, 0, 0, 0, 0, 0, 0, 0, 0, 0, 0, 0, 0, 0, 0, 0, 0, 0, 0, 2, 0, 2, 0, 0, 0, 0, 0, 0, 0, 0, 0, 0, 0, 0, 0, 0, 0, 0, 0, 0, 0, 0, 0, 0, 0, 0, 0, 0, 0, 0, 0, 0, 0, 0, 2, 2, 2, 2, 2, 2, 2, 2, 2, 2, 2, 2, 2, 2, 2, 2, 2, 2, 0, 0, 0, 0, 0, 0, 0, 0, 0, 0, 0, 0, 0, 0, 0, 0, 0, 0, 0, 0, 0, 0, 0, 0, 0, 0, 0, 0, 0, 0, 0, 0, 0, 0, 0, 0, 0, 0, 0, 0, 0, 0, 0, 0, 0, 0, 0, 0, 0, 0, 0, 0, 0, 0, 0, 0, 0, 0, 0, 0, 0, 0, 0, 0, 0, 0, 0, 0, 0, 0, 0, 2, 2, 2, 2, 2, 2, 2, 2, 2, 2, 2, 2, 2, 2, 0, 0, 0, 0, 2, 2, 2, 2, 2, 2, 2, 2, 2, 2, 0, 0, 0, 0, 0, 0, 0, 0, 0, 0, 0, 0, 0, 0, 0, 0, 0, 0, 0, 0, 0, 0, 0, 0, 0, 0, 0, 0, 0, 0, 0, 0, 0, 0, 0, 0, 0, 0, 0, 0, 0, 0, 0, 0, 0, 0, 0, 0, 0, 0, 0, 0, 0, 0, 0, 0, 0, 0, 0, 0, 0, 0, 0, 0, 0, 0, 0, 0, 0, 0, 0, 0, 0, 0, 0, 0, 0, 0, 0, 0, 0, 0, 0, 0, 0, 0, 0, 0, 0, 0, 0, 0, 0, 0, 2, 0, 0, 0, 0, 0, 0, 0, 0, 0, 0, 0, 0, 0, 0, 0, 0, 0, 0, 0, 0, 0, 0, 0, 0, 0, 0, 2, 0, 0, 0, 0, 0, 0, 0, 0, 0, 0, 0, 0, 0, 0, 0, 0, 0, 0, 0, 0, 0, 0, 0, 0, 0, 0, 0, 0, 0, 0, 0, 0, 0, 0, 0, 0, 0, 0, 0, 0, 0, 0, 0, 0, 0, 0, 0, 0, 0, 0, 0, 0, 0, 0, 2, 2, 2, 2, 2, 0, 2, 0, 0, 0, 0, 0, 0, 0, 0, 0, 0, 0, 0, 0, 0, 0, 0, 0, 0, 0, 0, 0, 0, 0, 0, 0, 0, 0, 0, 0, 0, 0, 0, 0, 0, 0, 0, 0, 0, 0, 0, 0, 0, 0, 0, 0, 0, 0, 0, 0, 0, 0, 0, 0, 0, 0, 0, 0, 0, 0, 0, 0, 0, 0, 0, 0, 0, 0, 0, 0, 0, 0, 0, 0, 0])
me_plane.materials.append(mat_terrainmat1)
me_plane.materials.append(mat_terrainmat2)
me_plane.materials.append(mat_terrainmat3)
me_plane.use_remesh_preserve_volume = False
me_plane.use_remesh_preserve_attributes = False
me_plane.use_mirror_vertex_groups = False
me_plane.update()

# ---- objects
ob_plane = bpy.data.objects.new('Plane', me_plane)
ob_lamp = bpy.data.objects.new('Lamp', light_lamp)
ob_camera = bpy.data.objects.new('Camera', cam_camera)

# ---- transforms, parenting, visibility, modifiers, constraints
ob_plane.location = (-0.4851, -0.7007, 0.3225)
ob_plane.scale = (6.237, 6.237, 6.237)
ob_plane.lineart.crease_threshold = 0.0
ob_lamp.location = (4.076, 1.005, 5.904)
ob_lamp.rotation_euler = (0.6503, 0.05522, 1.866)
ob_lamp.lock_rotations_4d = False
ob_lamp.empty_display_type = 'ARROWS'
ob_lamp.color = (0.0, 0.0, 0.0, 0.0)
ob_lamp.lineart.crease_threshold = 0.0
ob_camera.location = (7.481, -6.508, 5.344)
ob_camera.rotation_euler = (1.109, 0.01082, 0.8149)
ob_camera.lock_rotations_4d = False
ob_camera.empty_display_type = 'ARROWS'
ob_camera.color = (0.0, 0.0, 0.0, 0.0)
ob_camera.display_type = 'WIRE'
ob_camera.lineart.crease_threshold = 0.0

# ---- collection membership
col_collection_1.objects.link(ob_plane)
col_collection_1.objects.link(ob_lamp)
col_collection_1.objects.link(ob_camera)

# ---- scene / render settings (as saved in the file)
scene.camera = ob_camera
scene.frame_start = 1; scene.frame_end = 250; scene.frame_set(1)
scene.render.engine = 'BLENDER_EEVEE_NEXT'
scene.render.image_settings.color_mode = 'RGB'
scene.render.image_settings.compression = 90
scene.render.resolution_percentage = 50
scene.render.dither_intensity = 0.0
scene.render.bake_margin = 2
scene.cycles.use_denoising = False
scene.cycles.samples = 10
scene.cycles.sampling_pattern = 'TABULATED_SOBOL'
scene.cycles.light_sampling_threshold = 0.0
scene.cycles.use_adaptive_sampling = False
scene.cycles.use_light_tree = False
scene.cycles.blur_glossy = 0.0
scene.cycles.volume_bounces = 1
scene.cycles.pixel_filter_type = 'GAUSSIAN'
scene.cycles.sample_clamp_indirect = 0.0
scene.view_settings.view_transform = 'Standard'
bpy.context.view_layer.update()
